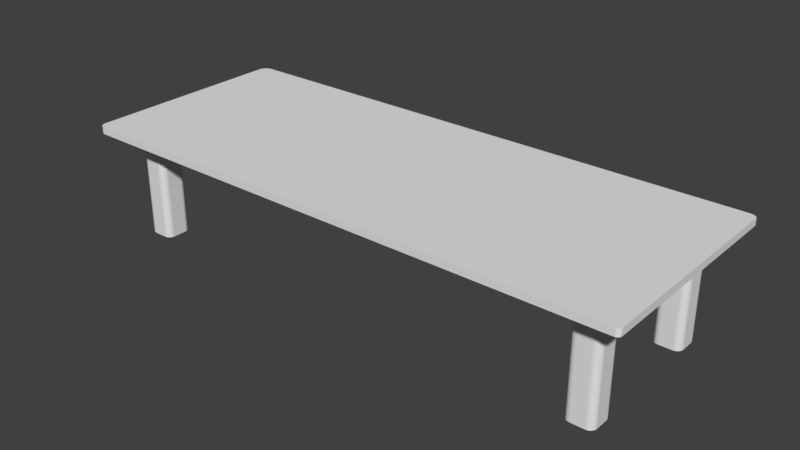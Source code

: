 # Source: diningtable_diningtable_02.blend  (saved by Blender 2.79.0; exported with 4.5.12 LTS)
import bpy
from mathutils import Matrix  # noqa: F401  (used for matrix-valued properties, if any)

bpy.ops.wm.read_factory_settings(use_empty=True)
scene = bpy.context.scene
scene.name = 'Scene'

# ---- collections
col_collection_1 = bpy.data.collections.new('Collection 1'); scene.collection.children.link(col_collection_1)

# ---- world
world_world = bpy.data.worlds.new('World'); scene.world = world_world
world_world.color = (0.05088, 0.05088, 0.05088)
world_world.use_sun_shadow = False
world_world.sun_shadow_jitter_overblur = 0.0
world_world.cycles.sampling_method = 'MANUAL'

# ---- meshes
me_diningtable_02 = bpy.data.meshes.new('diningtable_02')
me_diningtable_02.from_pydata([(-0.3699, -0.1247, -0.0932), (-0.3699, -0.1013, -0.0932), (-0.3699, -0.1232, -0.0932), (-0.3699, -0.09982, -0.0932), (-0.3699, -0.1179, 0.05339), (-0.3699, -0.1247, 0.08152), (-0.3702, -0.1261, -0.0932), (-0.3699, -0.1013, 0.08152), (-0.3699, -0.1179, 0.08152), (-0.3699, -0.1232, 0.05339), (-0.3702, -0.1261, 0.08152), (-0.3702, -0.09841, -0.0932), (-0.3699, -0.09982, 0.08152), (0.3699, -0.1179, 0.05339), (-0.3699, -0.1232, 0.08152), (0.3699, -0.1232, 0.08152), (-0.3707, -0.1274, 0.08152), (-0.3707, -0.1274, -0.0932), (-0.3699, 0.1013, 0.08152), (-0.3699, 0.1168, 0.08152), (0.3699, -0.1179, 0.08152), (0.3699, -0.1232, 0.05339), (-0.3707, -0.09705, -0.0932), (-0.3702, -0.09841, 0.08152), (-0.3699, 0.09982, 0.08152), (0.3699, 0.1168, 0.08152), (0.3699, -0.1013, 0.08152), (0.3699, -0.1232, -0.0932), (-0.3713, -0.1287, 0.08152), (-0.3713, -0.1287, -0.0932), (-0.3699, 0.1013, -0.0932), (-0.3699, 0.1168, 0.05398), (0.3699, 0.1013, 0.08152), (0.3699, -0.1247, -0.0932), (-0.3721, -0.1299, 0.08152), (-0.3713, -0.09576, -0.0932), (-0.3707, -0.09705, 0.08152), (-0.3702, 0.09841, 0.08152), (-0.3699, 0.09982, -0.0932), (0.3699, 0.1013, -0.0932), (0.3699, 0.1168, 0.05398), (0.3699, 0.09982, 0.08152), (0.3699, -0.1013, -0.0932), (0.3699, -0.09982, -0.0932), (0.3699, -0.1247, 0.08152), (-0.3731, -0.131, 0.08152), (-0.3721, -0.1299, -0.0932), (-0.3699, 0.1232, -0.0932), (0.3699, 0.09982, -0.0932), (0.3699, 0.1232, 0.05398), (0.3699, -0.09982, 0.08152), (0.3702, -0.09841, -0.0932), (0.3702, -0.1261, -0.0932), (-0.4461, -0.1782, 0.08152), (-0.3742, -0.132, 0.08152), (-0.3721, -0.09457, -0.0932), (-0.3713, -0.09576, 0.08152), (-0.3707, 0.09705, 0.08152), (-0.3702, 0.09841, -0.0932), (-0.3699, 0.1247, -0.0932), (-0.3699, 0.1232, 0.05398), (0.3699, 0.1247, -0.0932), (0.3702, 0.09841, 0.08152), (0.3702, 0.09841, -0.0932), (0.3702, -0.09841, 0.08152), (0.3702, -0.1261, 0.08152), (-0.3753, -0.1328, 0.08152), (-0.3742, -0.132, -0.0932), (-0.3731, -0.131, -0.0932), (-0.3699, 0.1232, 0.08152), (0.3699, 0.1232, -0.0932), (0.3702, 0.1261, -0.0932), (0.3707, -0.09705, -0.0932), (0.3707, -0.09705, 0.08152), (0.3707, -0.1274, -0.0932), (0.3707, -0.1274, 0.08152), (-0.3766, -0.1334, 0.08152), (-0.3753, -0.1328, -0.0932), (-0.3731, -0.09349, -0.0932), (-0.3721, -0.09457, 0.08152), (-0.3713, 0.09576, 0.08152), (-0.3707, 0.09705, -0.0932), (-0.3702, 0.1261, -0.0932), (-0.3699, 0.1247, 0.08152), (0.3699, 0.1232, 0.08152), (0.3702, 0.1261, 0.08152), (0.3699, 0.1247, 0.08152), (0.3707, 0.09705, 0.08152), (0.3707, 0.09705, -0.0932), (0.3707, 0.1274, -0.0932), (0.3713, -0.1287, 0.08152), (-0.378, -0.1338, 0.08152), (-0.3766, -0.1334, -0.0932), (-0.3742, -0.09254, -0.0932), (0.3707, 0.1274, 0.08152), (0.3713, -0.09576, -0.0932), (0.3713, -0.09576, 0.08152), (0.3713, 0.09576, 0.08152), (0.3713, -0.1287, -0.0932), (0.3721, -0.1299, 0.08152), (-0.3794, -0.1341, 0.08152), (-0.378, -0.1338, -0.0932), (-0.3753, -0.09174, -0.0932), (-0.3731, -0.09349, 0.08152), (-0.3721, 0.09457, 0.08152), (-0.3713, 0.09576, -0.0932), (-0.3707, 0.1274, -0.0932), (-0.3702, 0.1261, 0.08152), (-0.4428, 0.1782, 0.08152), (0.3713, 0.09576, -0.0932), (0.3713, 0.1287, -0.0932), (0.3713, 0.1287, 0.08152), (0.3731, -0.131, 0.08152), (0.3721, -0.1299, -0.0932), (-0.3808, -0.1342, 0.08152), (-0.3794, -0.1341, -0.0932), (-0.3766, -0.0911, -0.0932), (-0.3742, -0.09254, 0.08152), (-0.3753, -0.09174, 0.08152), (-0.3707, 0.1274, 0.08152), (-0.3742, 0.132, 0.08152), (0.3721, -0.09457, -0.0932), (0.3721, -0.09457, 0.08152), (0.3721, 0.09457, 0.08152), (0.3721, 0.09457, -0.0932), (0.3742, -0.132, 0.08152), (0.3731, -0.131, -0.0932), (-0.4028, -0.1342, 0.08152), (-0.3808, -0.1342, -0.0932), (-0.378, -0.09064, -0.0932), (-0.3766, -0.0911, 0.08152), (-0.3731, 0.09349, 0.08152), (-0.3721, 0.09457, -0.0932), (-0.3713, 0.1287, -0.0932), (-0.3713, 0.1287, 0.08152), (-0.3731, 0.131, 0.08152), (-0.3753, 0.1328, 0.08152), (0.3721, 0.1299, 0.08152), (0.3721, 0.1299, -0.0932), (0.3753, -0.1328, 0.08152), (0.3731, -0.09349, -0.0932), (-0.4043, -0.1341, 0.08152), (-0.4028, -0.1342, -0.0932), (-0.3794, -0.09036, -0.0932), (-0.378, -0.09064, 0.08152), (-0.3742, 0.09254, 0.08152), (-0.3753, 0.09174, 0.08152), (-0.3721, 0.1299, 0.08152), (-0.3731, 0.131, -0.0932), (-0.3742, 0.132, -0.0932), (-0.3766, 0.1334, 0.08152), (0.3731, 0.131, 0.08152), (0.3731, -0.09349, 0.08152), (0.3731, 0.09349, 0.08152), (0.3731, 0.09349, -0.0932), (0.3731, 0.131, -0.0932), (0.3766, -0.1334, 0.08152), (0.3742, -0.132, -0.0932), (0.3742, -0.09254, -0.0932), (-0.4057, -0.1338, 0.08152), (-0.4043, -0.1341, -0.0932), (-0.3808, -0.09027, -0.0932), (-0.3794, -0.09036, 0.08152), (-0.3766, 0.0911, 0.08152), (-0.3742, 0.09254, -0.0932), (-0.3731, 0.09349, -0.0932), (-0.3721, 0.1299, -0.0932), (-0.3753, 0.1328, -0.0932), (-0.378, 0.1338, 0.08152), (0.3742, 0.132, 0.08152), (0.378, -0.1338, 0.08152), (0.3753, -0.1328, -0.0932), (-0.407, -0.1334, 0.08152), (-0.4057, -0.1338, -0.0932), (-0.4028, -0.09027, -0.0932), (-0.3808, -0.09027, 0.08152), (-0.378, 0.09064, 0.08152), (-0.3753, 0.09174, -0.0932), (-0.3766, 0.0911, -0.0932), (-0.3766, 0.1334, -0.0932), (-0.3794, 0.1341, 0.08152), (0.3753, 0.1328, 0.08152), (0.3742, 0.132, -0.0932), (0.3742, 0.09254, 0.08152), (0.3794, -0.1341, 0.08152), (0.3766, -0.1334, -0.0932), (0.3753, -0.09174, -0.0932), (0.3742, -0.09254, 0.08152), (-0.4083, -0.1328, 0.08152), (-0.407, -0.1334, -0.0932), (-0.4043, -0.09036, -0.0932), (-0.4028, -0.09027, 0.05339), (-0.3975, -0.09027, 0.05339), (-0.3794, 0.09036, 0.08152), (-0.378, 0.09064, -0.0932), (-0.378, 0.1338, -0.0932), (-0.3808, 0.1342, 0.08152), (0.3766, 0.1334, 0.08152), (0.3753, 0.1328, -0.0932), (0.3742, 0.09254, -0.0932), (0.3808, -0.1342, 0.08152), (0.378, -0.1338, -0.0932), (0.3766, -0.0911, -0.0932), (-0.4095, -0.132, 0.08152), (-0.4083, -0.1328, -0.0932), (-0.4057, -0.09064, -0.0932), (-0.4043, -0.09036, 0.08152), (-0.3975, -0.09027, 0.08152), (-0.3808, 0.09027, 0.08152), (-0.3794, 0.09036, -0.0932), (-0.3794, 0.1341, -0.0932), (-0.4028, 0.1342, 0.08152), (0.378, 0.1338, 0.08152), (0.3766, 0.1334, -0.0932), (0.3753, 0.09174, 0.08152), (0.4028, -0.1342, 0.08152), (0.3794, -0.1341, -0.0932), (0.378, -0.09064, -0.0932), (0.3753, -0.09174, 0.08152), (-0.4106, -0.131, 0.08152), (-0.4095, -0.132, -0.0932), (-0.407, -0.0911, -0.0932), (-0.4057, -0.09064, 0.08152), (-0.3975, 0.09027, 0.05339), (-0.4028, -0.09027, 0.08152), (-0.3808, 0.09027, -0.0932), (-0.3808, 0.1342, -0.0932), (-0.4043, 0.1341, 0.08152), (0.3794, 0.1341, 0.08152), (0.378, 0.1338, -0.0932), (0.3753, 0.09174, -0.0932), (0.451, -0.1782, 0.08152), (0.3808, -0.1342, -0.0932), (0.3794, -0.09036, -0.0932), (0.3766, -0.0911, 0.08152), (-0.4115, -0.1299, 0.08152), (-0.4106, -0.131, -0.0932), (-0.4083, -0.09174, -0.0932), (-0.407, -0.0911, 0.08152), (-0.4043, 0.09036, 0.08152), (-0.4028, 0.09027, 0.05339), (-0.4028, 0.09027, 0.08152), (-0.3975, 0.09027, 0.08152), (-0.4028, 0.09027, -0.0932), (-0.4028, 0.1342, -0.0932), (-0.4057, 0.1338, 0.08152), (0.3808, 0.1342, 0.08152), (0.3794, 0.1341, -0.0932), (0.3766, 0.0911, -0.0932), (0.3766, 0.0911, 0.08152), (0.4043, -0.1341, 0.08152), (-0.4461, -0.1782, 0.0932), (0.4028, -0.1342, -0.0932), (0.3808, -0.09027, -0.0932), (0.378, -0.09064, 0.08152), (-0.4123, -0.1287, 0.08152), (-0.4095, -0.09254, -0.0932), (-0.4083, -0.09174, 0.08152), (-0.4057, 0.09064, 0.08152), (-0.4043, 0.1341, -0.0932), (-0.407, 0.1334, 0.08152), (0.4028, 0.1342, 0.08152), (0.3808, 0.1342, -0.0932), (0.378, 0.09064, -0.0932), (0.4057, -0.1338, 0.08152), (0.451, -0.1782, 0.0932), (-0.4476, -0.1781, 0.08152), (0.4028, -0.09027, -0.0932), (0.3794, -0.09036, 0.08152), (0.378, 0.09064, 0.08152), (-0.413, -0.1274, 0.08152), (-0.4115, -0.1299, -0.0932), (-0.4106, -0.09349, -0.0932), (-0.4095, -0.09254, 0.08152), (-0.407, 0.0911, 0.08152), (-0.4057, 0.09064, -0.0932), (-0.4043, 0.09036, -0.0932), (-0.4057, 0.1338, -0.0932), (-0.4083, 0.1328, 0.08152), (0.446, 0.1782, 0.08152), (0.4028, 0.1342, -0.0932), (0.3794, 0.09036, -0.0932), (0.407, -0.1334, 0.08152), (0.4043, -0.1341, -0.0932), (0.4519, -0.1781, 0.0932), (0.4506, 0.1774, 0.0932), (-0.4476, -0.1781, 0.0932), (-0.4467, 0.1777, 0.08152), (0.4043, -0.09036, -0.0932), (0.3808, -0.09027, 0.08152), (0.3794, 0.09036, 0.08152), (-0.4135, -0.1261, 0.08152), (-0.4123, -0.1287, -0.0932), (-0.4106, -0.09349, 0.08152), (-0.4083, 0.09174, 0.08152), (-0.407, 0.0911, -0.0932), (-0.407, 0.1334, -0.0932), (-0.4095, 0.132, 0.08152), (0.4043, 0.1341, 0.08152), (-0.4428, 0.1782, 0.0932), (0.4043, 0.1341, -0.0932), (0.3808, 0.09027, -0.0932), (0.4083, -0.1328, 0.08152), (0.4057, -0.1338, -0.0932), (0.4519, -0.1781, 0.08152), (0.4517, 0.177, 0.0932), (0.4495, 0.1778, 0.0932), (-0.4467, 0.1777, 0.0932), (-0.4491, -0.1778, 0.08152), (-0.4447, 0.1781, 0.08152), (-0.4485, 0.177, 0.08152), (0.4028, -0.09027, 0.0487), (0.3952, -0.09027, 0.0487), (0.3808, 0.09027, 0.08152), (-0.4137, -0.1247, 0.08152), (-0.413, -0.1274, -0.0932), (-0.4115, -0.09457, -0.0932), (-0.4095, 0.09254, 0.08152), (-0.4083, 0.09174, -0.0932), (-0.4083, 0.1328, -0.0932), (-0.4106, 0.131, 0.08152), (0.4057, 0.1338, 0.08152), (0.446, 0.1782, 0.0932), (-0.4447, 0.1781, 0.0932), (0.4028, 0.09027, -0.0932), (0.4095, -0.132, 0.08152), (0.407, -0.1334, -0.0932), (0.4057, -0.09064, -0.0932), (0.4517, 0.177, 0.08152), (0.4528, -0.1779, 0.0932), (0.4527, 0.1765, 0.0932), (0.4506, 0.1774, 0.08152), (0.4484, 0.178, 0.0932), (-0.4485, 0.177, 0.0932), (-0.4491, -0.1778, 0.0932), (0.4043, -0.09036, 0.08152), (0.3952, -0.09027, 0.08152), (0.3952, 0.09027, 0.08152), (-0.4138, -0.1232, 0.08152), (-0.4135, -0.1261, -0.0932), (-0.4123, -0.09576, -0.0932), (-0.4115, -0.09457, 0.08152), (-0.4106, 0.09349, 0.08152), (-0.4095, 0.09254, -0.0932), (-0.4095, 0.132, -0.0932), (-0.4115, 0.1299, 0.08152), (0.407, 0.1334, 0.08152), (0.4057, 0.1338, -0.0932), (0.4472, 0.1781, 0.08152), (0.4043, 0.09036, -0.0932), (0.4028, 0.09027, 0.0487), (0.3952, 0.09027, 0.0487), (0.4106, -0.131, 0.08152), (0.4083, -0.1328, -0.0932), (0.407, -0.0911, -0.0932), (0.4527, 0.1765, 0.08152), (0.4528, -0.1779, 0.08152), (0.4495, 0.1778, 0.08152), (0.4472, 0.1781, 0.0932), (-0.4505, -0.1773, 0.08152), (-0.4503, 0.1762, 0.08152), (-0.4138, 0.1232, 0.08152), (-0.4503, 0.1762, 0.0932), (0.4028, -0.09027, 0.08152), (-0.4138, -0.1013, 0.08152), (-0.4137, -0.1247, -0.0932), (-0.413, -0.09705, -0.0932), (-0.4106, 0.09349, -0.0932), (-0.4106, 0.131, -0.0932), (-0.4115, 0.1299, -0.0932), (-0.4123, 0.1287, 0.08152), (0.4083, 0.1328, 0.08152), (0.407, 0.1334, -0.0932), (0.4137, -0.1247, 0.08152), (0.4043, 0.09036, 0.08152), (0.4115, -0.1299, 0.08152), (0.4095, -0.132, -0.0932), (0.4083, -0.09174, -0.0932), (0.4057, -0.09064, 0.08152), (0.4536, -0.1777, 0.0932), (0.4538, 0.1759, 0.08152), (0.4484, 0.178, 0.08152), (-0.4505, -0.1773, 0.0932), (-0.4138, 0.1013, 0.08152), (-0.4137, 0.1247, 0.08152), (-0.4138, -0.1232, -0.0932), (-0.4135, -0.09841, -0.0932), (-0.4123, -0.09576, 0.08152), (-0.4115, 0.09457, 0.08152), (-0.4123, 0.1287, -0.0932), (-0.413, 0.1274, 0.08152), (0.4095, 0.132, 0.08152), (0.4083, 0.1328, -0.0932), (0.4057, 0.09064, -0.0932), (0.4138, -0.1232, 0.08152), (0.4057, 0.09064, 0.08152), (0.4028, 0.09027, 0.08152), (0.4123, -0.1287, 0.08152), (0.4115, -0.1299, -0.0932), (0.4106, -0.131, -0.0932), (0.4095, -0.09254, -0.0932), (0.407, -0.0911, 0.08152), (0.4536, -0.1777, 0.08152), (0.4135, -0.1261, 0.08152), (0.4538, 0.1759, 0.0932), (-0.4519, -0.1766, 0.08152), (-0.4519, 0.1751, 0.08152), (-0.4519, 0.1751, 0.0932), (-0.4138, 0.1013, -0.0932), (-0.4135, 0.1261, 0.08152), (-0.4138, 0.1232, -0.0932), (-0.4137, 0.09982, 0.08152), (-0.4138, -0.1013, -0.0932), (-0.4137, -0.09982, -0.0932), (-0.413, -0.09705, 0.08152), (-0.4115, 0.09457, -0.0932), (-0.4123, 0.09576, -0.0932), (-0.413, 0.1274, -0.0932), (0.4106, 0.131, 0.08152), (0.4095, 0.132, -0.0932), (0.407, 0.0911, -0.0932), (0.4138, -0.1232, -0.0932), (0.4138, 0.1232, 0.08152), (0.413, -0.1274, 0.08152), (0.4123, -0.1287, -0.0932), (0.4083, -0.09174, 0.08152), (0.407, 0.0911, 0.08152), (0.4137, -0.1247, -0.0932), (0.4544, -0.1773, 0.0932), (0.4547, 0.1752, 0.08152), (0.4544, -0.1773, 0.08152), (-0.4519, -0.1766, 0.0932), (-0.4137, 0.09982, -0.0932), (-0.4137, 0.1247, -0.0932), (-0.4137, -0.09982, 0.08152), (-0.4135, -0.09841, 0.08152), (-0.4123, 0.09576, 0.08152), (-0.413, 0.09705, -0.0932), (-0.4135, 0.1261, -0.0932), (0.4115, 0.1299, 0.08152), (0.4106, 0.131, -0.0932), (0.4083, 0.09174, -0.0932), (0.4138, -0.1013, -0.0932), (0.4137, 0.1247, 0.08152), (0.4138, -0.1013, 0.08152), (0.413, -0.1274, -0.0932), (0.4115, -0.09457, -0.0932), (0.4123, -0.09576, -0.0932), (0.4106, -0.09349, -0.0932), (0.4095, -0.09254, 0.08152), (0.4083, 0.09174, 0.08152), (0.4135, -0.1261, -0.0932), (0.4547, 0.1752, 0.0932), (-0.4532, -0.1758, 0.08152), (-0.4534, 0.1738, 0.08152), (-0.4534, 0.1738, 0.0932), (-0.4135, 0.09841, 0.08152), (-0.4135, 0.09841, -0.0932), (-0.413, 0.09705, 0.08152), (0.4123, 0.1287, 0.08152), (0.4106, 0.09349, -0.0932), (0.4095, 0.09254, -0.0932), (0.4135, 0.1261, 0.08152), (0.4137, 0.1247, -0.0932), (0.4138, 0.1013, 0.08152), (0.413, -0.09705, -0.0932), (0.4095, 0.09254, 0.08152), (0.4137, -0.09982, -0.0932), (0.4552, -0.1768, 0.0932), (0.4556, 0.1744, 0.08152), (0.4552, -0.1768, 0.08152), (-0.4532, -0.1758, 0.0932), (0.413, 0.1274, 0.08152), (0.4115, 0.1299, -0.0932), (0.4135, 0.1261, -0.0932), (0.4138, 0.1232, -0.0932), (0.4137, -0.09982, 0.08152), (0.4135, -0.09841, -0.0932), (0.4123, -0.09576, 0.08152), (0.4115, -0.09457, 0.08152), (0.413, -0.09705, 0.08152), (0.4106, -0.09349, 0.08152), (0.4106, 0.09349, 0.08152), (0.4556, 0.1744, 0.0932), (-0.4543, -0.1748, 0.08152), (-0.4547, 0.1723, 0.08152), (0.4123, 0.1287, -0.0932), (0.4115, 0.09457, -0.0932), (0.413, 0.1274, -0.0932), (0.4137, 0.09982, -0.0932), (0.4135, 0.09841, -0.0932), (0.4137, 0.09982, 0.08152), (0.4138, 0.1013, -0.0932), (0.4135, -0.09841, 0.08152), (0.4558, -0.1762, 0.0932), (0.4564, 0.1736, 0.0932), (0.4558, -0.1762, 0.08152), (-0.4543, -0.1748, 0.0932), (-0.4547, 0.1723, 0.0932), (0.413, 0.09705, -0.0932), (0.4123, 0.09576, 0.08152), (0.413, 0.09705, 0.08152), (0.4115, 0.09457, 0.08152), (0.4135, 0.09841, 0.08152), (0.4564, 0.1736, 0.08152), (-0.4554, -0.1736, 0.0932), (-0.4554, -0.1736, 0.08152), (-0.4558, 0.1707, 0.08152), (0.4123, 0.09576, -0.0932), (0.4564, -0.1755, 0.08152), (0.4564, -0.1755, 0.0932), (0.4571, 0.1726, 0.0932), (-0.4558, 0.1707, 0.0932), (0.4569, -0.1748, 0.0932), (0.4571, 0.1726, 0.08152), (0.4569, -0.1748, 0.08152), (-0.4562, -0.1723, 0.0932), (-0.4562, -0.1723, 0.08152), (-0.4566, 0.1689, 0.08152), (0.4578, 0.1717, 0.0932), (0.4573, -0.1739, 0.0932), (-0.4566, 0.1689, 0.0932), (0.4573, -0.1739, 0.08152), (0.4578, 0.1717, 0.08152), (0.4577, -0.1722, 0.0932), (0.4576, -0.1731, 0.0932), (-0.4569, -0.171, 0.0932), (-0.4569, -0.171, 0.08152), (-0.4573, 0.1671, 0.08152), (0.4578, -0.1713, 0.0932), (0.4577, -0.1722, 0.08152), (0.4576, -0.1731, 0.08152), (-0.4573, 0.1671, 0.0932), (0.4578, -0.1713, 0.08152), (-0.4574, -0.1695, 0.0932), (-0.4574, -0.1695, 0.08152), (-0.4577, 0.1652, 0.08152), (-0.4577, 0.1652, 0.0932), (-0.4577, -0.168, 0.0932), (-0.4577, -0.168, 0.08152), (-0.4578, 0.1632, 0.08152), (-0.4578, 0.1632, 0.0932), (-0.4578, -0.1665, 0.0932), (-0.4578, -0.1665, 0.08152)], [], [(0, 1, 2), (1, 0, 3), (1, 4, 2), (2, 5, 0), (3, 0, 6), (3, 7, 1), (1, 8, 4), (2, 4, 9), (9, 5, 2), (10, 0, 5), (0, 10, 6), (3, 6, 11), (7, 3, 12), (8, 1, 7), (5, 9, 14), (16, 6, 10), (11, 6, 17), (11, 12, 3), (6, 16, 17), (11, 17, 22), (12, 11, 23), (20, 26, 13), (13, 27, 21), (28, 17, 16), (22, 17, 29), (22, 23, 11), (24, 30, 18), (18, 31, 19), (26, 27, 13), (33, 21, 27), (21, 33, 15), (17, 28, 29), (22, 29, 35), (23, 22, 36), (30, 24, 38), (30, 31, 18), (25, 39, 32), (27, 26, 42), (43, 33, 27), (15, 33, 44), (34, 29, 28), (35, 29, 46), (35, 36, 22), (37, 38, 24), (38, 47, 30), (47, 31, 30), (40, 39, 25), (48, 32, 39), (32, 48, 41), (50, 42, 26), (43, 27, 42), (51, 33, 43), (52, 44, 33), (45, 46, 34), (29, 34, 46), (35, 46, 55), (36, 35, 56), (38, 37, 58), (47, 38, 59), (31, 47, 60), (49, 39, 40), (61, 48, 39), (63, 41, 48), (42, 50, 43), (51, 52, 33), (43, 64, 51), (44, 52, 65), (67, 45, 54), (46, 45, 68), (55, 46, 68), (55, 56, 35), (57, 58, 37), (59, 38, 58), (59, 69, 47), (47, 69, 60), (39, 49, 70), (71, 48, 61), (61, 39, 70), (41, 63, 62), (71, 63, 48), (64, 43, 50), (72, 52, 51), (73, 51, 64), (74, 65, 52), (77, 54, 66), (45, 67, 68), (54, 77, 67), (55, 68, 78), (56, 55, 79), (58, 57, 81), (59, 58, 82), (69, 59, 83), (84, 70, 49), (61, 85, 71), (70, 86, 61), (88, 62, 63), (89, 63, 71), (72, 74, 52), (51, 73, 72), (65, 74, 75), (92, 66, 76), (66, 92, 77), (78, 68, 67), (93, 67, 77), (78, 79, 55), (80, 81, 57), (82, 58, 81), (82, 83, 59), (86, 70, 84), (85, 61, 86), (94, 71, 85), (62, 88, 87), (89, 88, 63), (71, 94, 89), (95, 74, 72), (96, 72, 73), (98, 75, 74), (75, 98, 90), (101, 76, 91), (76, 101, 92), (102, 77, 92), (78, 67, 93), (93, 77, 102), (79, 78, 103), (81, 80, 105), (82, 81, 106), (83, 82, 107), (109, 87, 88), (110, 88, 89), (111, 89, 94), (95, 98, 74), (72, 96, 95), (87, 109, 97), (90, 113, 99), (113, 90, 98), (115, 91, 100), (91, 115, 101), (116, 92, 101), (102, 92, 116), (117, 78, 93), (118, 93, 102), (78, 117, 103), (104, 105, 80), (106, 81, 105), (106, 107, 82), (110, 109, 88), (89, 111, 110), (121, 98, 95), (122, 95, 96), (124, 97, 109), (99, 126, 112), (126, 99, 113), (121, 113, 98), (128, 100, 114), (100, 128, 115), (129, 101, 115), (116, 101, 129), (130, 102, 116), (93, 118, 117), (102, 130, 118), (105, 104, 132), (106, 105, 133), (107, 106, 119), (138, 109, 110), (137, 110, 111), (95, 122, 121), (97, 124, 123), (138, 124, 109), (126, 125, 112), (140, 126, 113), (140, 113, 121), (142, 114, 127), (114, 142, 128), (143, 115, 128), (129, 115, 143), (144, 116, 129), (116, 144, 130), (131, 132, 104), (133, 105, 132), (133, 119, 106), (119, 133, 134), (148, 120, 135), (149, 136, 120), (110, 137, 138), (152, 121, 122), (154, 123, 124), (155, 124, 138), (157, 139, 125), (125, 126, 157), (158, 126, 140), (121, 152, 140), (160, 127, 141), (127, 160, 142), (161, 128, 142), (143, 128, 161), (162, 129, 143), (129, 162, 144), (164, 131, 145), (132, 131, 165), (133, 132, 166), (134, 166, 147), (166, 134, 133), (147, 148, 135), (120, 148, 149), (136, 149, 167), (167, 150, 136), (151, 138, 137), (123, 154, 153), (155, 154, 124), (138, 151, 155), (171, 156, 139), (139, 157, 171), (158, 157, 126), (152, 158, 140), (173, 141, 159), (141, 173, 160), (174, 142, 160), (161, 142, 174), (175, 143, 161), (143, 175, 162), (177, 145, 146), (178, 146, 163), (131, 164, 165), (145, 177, 164), (166, 132, 165), (148, 147, 166), (148, 164, 149), (149, 177, 167), (150, 167, 179), (179, 168, 150), (182, 151, 169), (154, 183, 153), (182, 154, 155), (151, 182, 155), (185, 170, 156), (156, 171, 185), (186, 171, 157), (186, 157, 158), (158, 152, 187), (189, 159, 172), (159, 189, 173), (190, 160, 173), (174, 160, 190), (191, 161, 174), (161, 192, 175), (194, 163, 176), (146, 178, 177), (163, 194, 178), (148, 165, 164), (149, 164, 177), (166, 165, 148), (167, 177, 178), (167, 178, 179), (168, 179, 195), (195, 180, 168), (198, 169, 181), (169, 198, 182), (183, 154, 199), (182, 199, 154), (201, 184, 170), (170, 185, 201), (202, 185, 171), (202, 171, 186), (187, 186, 158), (204, 172, 188), (172, 204, 189), (205, 173, 189), (190, 173, 205), (206, 174, 190), (161, 191, 192), (174, 206, 191), (175, 192, 207), (209, 176, 193), (176, 209, 194), (179, 178, 194), (179, 194, 195), (180, 195, 210), (210, 196, 180), (213, 181, 197), (181, 213, 198), (198, 199, 182), (199, 214, 183), (216, 200, 184), (184, 201, 216), (217, 201, 185), (217, 185, 202), (218, 202, 186), (186, 187, 218), (220, 188, 203), (188, 220, 204), (221, 189, 204), (205, 189, 221), (222, 190, 205), (190, 222, 206), (191, 206, 224), (225, 193, 208), (193, 225, 209), (195, 194, 209), (195, 209, 210), (196, 210, 226), (226, 211, 196), (229, 197, 212), (197, 229, 213), (213, 230, 198), (198, 230, 199), (214, 199, 230), (232, 215, 200), (200, 216, 232), (233, 216, 201), (233, 201, 217), (234, 217, 202), (202, 218, 234), (236, 203, 219), (203, 236, 220), (237, 204, 220), (221, 204, 237), (238, 205, 221), (205, 238, 222), (208, 243, 225), (210, 209, 225), (210, 225, 226), (211, 226, 244), (244, 227, 211), (247, 212, 228), (212, 247, 229), (229, 248, 213), (213, 248, 230), (230, 249, 214), (215, 232, 252), (253, 232, 216), (253, 216, 233), (254, 233, 217), (217, 234, 254), (235, 236, 219), (256, 220, 236), (237, 220, 256), (257, 221, 237), (221, 257, 238), (240, 243, 223), (223, 208, 242), (243, 208, 223), (226, 225, 243), (226, 243, 244), (227, 244, 259), (259, 245, 227), (262, 228, 246), (228, 262, 247), (247, 263, 229), (229, 263, 248), (249, 230, 248), (252, 250, 215), (267, 252, 232), (267, 232, 253), (268, 253, 233), (233, 254, 268), (255, 271, 235), (236, 235, 271), (256, 236, 272), (273, 237, 256), (237, 273, 257), (239, 240, 241), (275, 239, 258), (240, 276, 243), (244, 243, 276), (244, 276, 259), (245, 259, 277), (277, 260, 245), (280, 246, 261), (246, 280, 262), (262, 281, 247), (247, 281, 263), (269, 248, 263), (248, 269, 249), (283, 264, 250), (250, 252, 283), (288, 252, 267), (289, 267, 253), (253, 268, 289), (270, 292, 255), (271, 255, 292), (272, 236, 271), (293, 256, 272), (256, 293, 273), (295, 258, 274), (276, 240, 239), (239, 275, 276), (258, 295, 275), (259, 276, 275), (259, 275, 277), (260, 277, 296), (296, 278, 260), (261, 300, 280), (280, 301, 262), (262, 301, 281), (290, 263, 281), (263, 290, 269), (303, 282, 264), (264, 283, 303), (288, 283, 252), (311, 288, 267), (267, 289, 312), (291, 315, 270), (292, 270, 315), (316, 271, 292), (272, 271, 316), (316, 293, 272), (318, 274, 294), (274, 318, 295), (277, 275, 295), (277, 295, 296), (278, 296, 319), (319, 297, 278), (300, 261, 298), (300, 324, 280), (280, 324, 301), (313, 281, 301), (281, 313, 290), (326, 302, 282), (282, 303, 326), (327, 303, 283), (327, 283, 288), (288, 311, 335), (311, 267, 312), (312, 289, 336), (314, 339, 291), (315, 291, 339), (340, 292, 315), (316, 292, 340), (293, 316, 341), (343, 294, 317), (294, 343, 318), (296, 295, 318), (296, 318, 319), (297, 319, 344), (344, 320, 297), (347, 298, 321), (298, 347, 300), (300, 349, 324), (350, 301, 324), (301, 351, 313), (353, 325, 302), (302, 326, 353), (354, 326, 303), (354, 303, 327), (335, 327, 288), (335, 311, 363), (313, 351, 337), (338, 365, 314), (339, 314, 365), (366, 315, 339), (340, 315, 366), (340, 341, 316), (367, 317, 342), (317, 367, 343), (319, 318, 343), (319, 343, 344), (320, 344, 368), (320, 369, 345), (372, 321, 346), (321, 372, 347), (347, 349, 300), (374, 324, 349), (301, 350, 351), (324, 374, 350), (376, 352, 325), (325, 353, 376), (377, 353, 326), (377, 326, 354), (378, 354, 327), (327, 335, 378), (364, 385, 338), (365, 338, 385), (386, 339, 365), (366, 339, 386), (366, 387, 340), (341, 340, 387), (388, 367, 342), (344, 343, 367), (344, 367, 368), (369, 320, 368), (389, 345, 369), (345, 389, 370), (392, 346, 371), (346, 392, 372), (372, 393, 347), (347, 393, 349), (349, 395, 374), (350, 374, 396), (352, 398, 375), (352, 376, 399), (400, 376, 353), (400, 353, 377), (401, 377, 354), (354, 378, 401), (361, 408, 383), (384, 410, 361), (385, 364, 412), (413, 365, 385), (386, 365, 413), (386, 414, 366), (387, 366, 414), (367, 388, 415), (368, 367, 415), (368, 415, 369), (369, 416, 389), (417, 370, 389), (370, 417, 390), (419, 371, 391), (371, 419, 392), (392, 420, 372), (372, 420, 393), (395, 349, 393), (373, 421, 394), (375, 424, 397), (398, 352, 399), (424, 375, 398), (400, 399, 376), (425, 400, 377), (377, 401, 425), (403, 427, 373), (408, 361, 410), (432, 383, 408), (409, 433, 384), (410, 384, 433), (383, 432, 411), (434, 412, 364), (413, 385, 412), (413, 435, 386), (414, 386, 435), (436, 415, 388), (369, 415, 416), (389, 416, 437), (389, 437, 417), (438, 390, 417), (390, 438, 409), (440, 391, 418), (391, 440, 419), (419, 441, 392), (392, 441, 420), (426, 393, 420), (393, 426, 395), (421, 373, 427), (442, 394, 421), (397, 445, 423), (445, 397, 424), (446, 398, 399), (447, 424, 398), (448, 399, 400), (400, 425, 449), (423, 451, 403), (427, 403, 451), (433, 408, 410), (433, 432, 408), (433, 409, 438), (457, 411, 432), (412, 434, 413), (435, 413, 434), (415, 436, 416), (416, 458, 437), (417, 437, 457), (417, 457, 438), (439, 440, 418), (440, 460, 419), (419, 461, 441), (450, 420, 441), (420, 450, 426), (427, 442, 421), (394, 442, 444), (422, 463, 443), (451, 423, 445), (465, 445, 424), (447, 398, 446), (446, 399, 448), (465, 424, 447), (449, 448, 400), (467, 427, 451), (438, 432, 433), (411, 457, 456), (438, 457, 432), (458, 416, 436), (456, 437, 458), (437, 456, 457), (459, 473, 439), (440, 439, 473), (473, 460, 440), (419, 460, 461), (466, 441, 461), (441, 466, 450), (442, 427, 467), (467, 444, 442), (443, 474, 462), (463, 422, 475), (474, 443, 463), (464, 475, 422), (477, 451, 445), (477, 445, 465), (446, 478, 447), (448, 479, 446), (447, 480, 465), (448, 449, 481), (467, 451, 477), (472, 486, 459), (473, 459, 486), (473, 487, 460), (482, 461, 460), (461, 482, 466), (444, 467, 476), (462, 488, 472), (488, 462, 474), (475, 489, 463), (463, 490, 474), (475, 464, 492), (465, 493, 477), (478, 446, 479), (480, 447, 478), (479, 448, 481), (493, 465, 480), (477, 476, 467), (486, 472, 488), (486, 487, 473), (487, 482, 460), (474, 499, 488), (489, 475, 492), (463, 489, 490), (474, 490, 499), (491, 492, 464), (476, 477, 493), (488, 508, 486), (486, 508, 487), (482, 487, 502), (488, 499, 508), (492, 491, 489), (489, 503, 490), (490, 501, 499), (508, 502, 487), (499, 500, 508), (503, 489, 491), (501, 490, 503), (500, 499, 501), (502, 508, 500), (8, 13, 4), (13, 9, 4), (13, 8, 20), (9, 13, 21), (9, 15, 14), (15, 9, 21), (31, 25, 19), (25, 31, 40), (31, 49, 40), (49, 31, 60), (69, 49, 60), (49, 69, 84), (191, 223, 192), (223, 207, 192), (223, 191, 240), (241, 191, 224), (207, 223, 242), (191, 241, 240), (312, 350, 311), (337, 312, 336), (350, 363, 311), (350, 312, 351), (312, 337, 351), (363, 350, 396), (15, 10, 5), (12, 18, 7), (19, 8, 7), (15, 5, 14), (15, 16, 10), (18, 12, 24), (19, 7, 18), (25, 8, 19), (8, 26, 20), (15, 28, 16), (24, 12, 23), (32, 8, 25), (26, 8, 32), (15, 34, 28), (24, 23, 37), (41, 26, 32), (15, 45, 34), (37, 23, 36), (41, 50, 26), (44, 53, 15), (15, 54, 45), (37, 36, 57), (62, 50, 41), (65, 53, 44), (15, 53, 66), (15, 66, 54), (57, 36, 56), (62, 64, 50), (75, 53, 65), (66, 53, 76), (57, 56, 80), (87, 64, 62), (87, 73, 64), (90, 53, 75), (76, 53, 91), (80, 56, 79), (83, 84, 69), (97, 73, 87), (99, 53, 90), (91, 53, 100), (80, 79, 104), (107, 84, 83), (108, 86, 84), (108, 85, 86), (108, 94, 85), (97, 96, 73), (112, 53, 99), (100, 53, 114), (104, 79, 103), (119, 84, 107), (108, 84, 120), (108, 111, 94), (123, 96, 97), (125, 53, 112), (114, 53, 127), (131, 103, 117), (104, 103, 131), (134, 84, 119), (120, 84, 135), (108, 120, 136), (108, 137, 111), (123, 122, 96), (139, 53, 125), (127, 53, 141), (145, 117, 118), (146, 118, 130), (131, 117, 145), (147, 84, 134), (135, 84, 147), (108, 136, 150), (108, 151, 137), (153, 122, 123), (156, 53, 139), (141, 53, 159), (163, 130, 144), (145, 118, 146), (146, 130, 163), (108, 150, 168), (108, 169, 151), (153, 152, 122), (170, 53, 156), (159, 53, 172), (176, 144, 162), (163, 144, 176), (108, 168, 180), (108, 181, 169), (183, 152, 153), (184, 53, 170), (172, 53, 188), (193, 162, 175), (176, 162, 193), (108, 180, 196), (108, 197, 181), (183, 187, 152), (200, 53, 184), (188, 53, 203), (193, 175, 208), (108, 196, 211), (108, 212, 197), (214, 187, 183), (215, 53, 200), (203, 53, 219), (208, 175, 207), (108, 211, 227), (108, 228, 212), (214, 218, 187), (215, 231, 53), (219, 53, 235), (239, 206, 222), (206, 241, 224), (208, 207, 242), (108, 227, 245), (108, 246, 228), (249, 218, 214), (250, 231, 215), (249, 234, 218), (235, 53, 255), (258, 222, 238), (241, 206, 239), (239, 222, 258), (108, 245, 260), (108, 261, 246), (264, 231, 250), (269, 254, 234), (269, 234, 249), (255, 53, 270), (274, 238, 257), (258, 238, 274), (108, 260, 278), (279, 261, 108), (282, 231, 264), (287, 53, 266), (290, 268, 254), (290, 254, 269), (270, 53, 291), (294, 257, 273), (274, 257, 294), (108, 278, 297), (261, 279, 298), (302, 231, 282), (309, 53, 287), (287, 266, 310), (313, 289, 268), (313, 268, 290), (291, 53, 314), (317, 273, 293), (294, 273, 317), (108, 297, 320), (298, 279, 321), (325, 231, 302), (328, 304, 231), (310, 266, 308), (108, 53, 309), (337, 289, 313), (314, 53, 338), (317, 293, 342), (108, 320, 345), (321, 279, 346), (352, 231, 325), (355, 304, 328), (328, 231, 331), (310, 308, 360), (361, 53, 108), (289, 337, 336), (338, 53, 364), (342, 293, 341), (108, 345, 370), (346, 279, 371), (348, 373, 279), (375, 231, 352), (355, 356, 304), (331, 231, 373), (331, 373, 357), (360, 308, 359), (383, 53, 361), (108, 384, 361), (374, 335, 363), (364, 53, 383), (342, 341, 388), (108, 370, 390), (371, 279, 391), (381, 373, 348), (279, 373, 394), (397, 231, 375), (395, 378, 335), (355, 402, 356), (373, 231, 403), (380, 402, 355), (357, 373, 381), (360, 359, 406), (108, 409, 384), (395, 335, 374), (374, 363, 396), (411, 364, 383), (388, 341, 387), (108, 390, 409), (391, 279, 418), (422, 279, 394), (423, 231, 397), (426, 401, 378), (426, 378, 395), (403, 231, 423), (380, 430, 402), (406, 359, 405), (411, 434, 364), (436, 387, 414), (388, 387, 436), (418, 279, 439), (443, 279, 422), (422, 394, 444), (450, 425, 401), (450, 401, 426), (429, 430, 380), (406, 405, 454), (456, 434, 411), (458, 414, 435), (436, 414, 458), (439, 279, 459), (462, 279, 443), (422, 444, 464), (466, 449, 425), (466, 425, 450), (429, 470, 430), (454, 405, 453), (456, 435, 434), (458, 435, 456), (459, 279, 472), (472, 279, 462), (476, 464, 444), (482, 449, 466), (469, 470, 429), (454, 453, 484), (464, 476, 491), (482, 481, 449), (469, 496, 470), (454, 484, 485), (491, 476, 493), (500, 478, 479), (501, 480, 478), (502, 479, 481), (503, 493, 480), (502, 481, 482), (504, 496, 469), (485, 484, 506), (491, 493, 503), (501, 478, 500), (500, 479, 502), (503, 480, 501), (504, 509, 496), (485, 506, 507), (504, 515, 509), (507, 506, 517), (514, 515, 504), (507, 517, 518), (514, 522, 515), (518, 517, 527), (523, 530, 514), (514, 531, 522), (518, 527, 528), (530, 523, 533), (514, 530, 531), (528, 527, 535), (528, 535, 536), (536, 535, 539), (536, 539, 540), (540, 539, 543), (231, 251, 53), (251, 231, 265), (251, 266, 53), (231, 284, 265), (266, 251, 286), (299, 279, 108), (284, 231, 304), (286, 308, 266), (279, 299, 322), (108, 323, 299), (304, 329, 284), (328, 285, 305), (331, 306, 285), (308, 286, 334), (307, 309, 287), (333, 287, 310), (322, 348, 279), (323, 108, 309), (329, 304, 356), (355, 305, 330), (285, 328, 331), (305, 355, 328), (306, 331, 357), (357, 332, 306), (309, 307, 323), (287, 333, 307), (334, 359, 308), (310, 362, 333), (348, 322, 358), (356, 379, 329), (330, 380, 355), (332, 357, 381), (381, 358, 332), (359, 334, 382), (362, 310, 360), (358, 381, 348), (379, 356, 402), (380, 330, 404), (382, 405, 359), (360, 407, 362), (402, 428, 379), (404, 429, 380), (405, 382, 431), (407, 360, 406), (428, 402, 430), (429, 404, 452), (431, 453, 405), (406, 455, 407), (430, 468, 428), (452, 469, 429), (453, 431, 471), (455, 406, 454), (468, 430, 470), (469, 452, 483), (471, 484, 453), (485, 455, 454), (470, 494, 468), (495, 469, 483), (484, 471, 497), (455, 485, 498), (494, 470, 496), (469, 495, 504), (505, 484, 497), (507, 498, 485), (509, 494, 496), (511, 504, 495), (484, 505, 506), (498, 507, 512), (494, 509, 510), (504, 511, 514), (516, 506, 505), (518, 512, 507), (515, 510, 509), (510, 515, 513), (519, 514, 511), (506, 516, 517), (512, 518, 521), (522, 513, 515), (514, 519, 523), (513, 522, 520), (526, 517, 516), (528, 521, 518), (529, 523, 519), (520, 531, 525), (531, 520, 522), (517, 526, 527), (521, 528, 532), (523, 529, 533), (524, 533, 529), (525, 530, 524), (530, 525, 531), (534, 527, 526), (536, 532, 528), (533, 524, 530), (527, 534, 535), (532, 536, 537), (538, 535, 534), (540, 537, 536), (535, 538, 539), (537, 540, 541), (542, 539, 538), (543, 541, 540), (539, 542, 543), (541, 543, 542), (265, 285, 251), (284, 305, 265), (265, 305, 285), (251, 285, 306), (251, 307, 286), (284, 330, 305), (251, 306, 332), (251, 323, 307), (286, 307, 333), (251, 322, 299), (251, 299, 323), (329, 330, 284), (251, 332, 358), (286, 333, 334), (251, 358, 322), (379, 330, 329), (334, 333, 362), (379, 404, 330), (334, 362, 382), (428, 404, 379), (382, 362, 407), (428, 452, 404), (382, 407, 431), (468, 452, 428), (431, 407, 455), (468, 483, 452), (431, 455, 471), (494, 483, 468), (471, 455, 497), (494, 495, 483), (497, 455, 498), (510, 495, 494), (497, 498, 505), (513, 495, 510), (513, 511, 495), (505, 498, 512), (520, 511, 513), (505, 512, 516), (524, 519, 511), (525, 511, 520), (516, 512, 521), (519, 524, 529), (524, 511, 525), (516, 521, 526), (526, 521, 532), (526, 532, 534), (534, 532, 537), (534, 537, 538), (538, 537, 541), (538, 541, 542)])
_uv = me_diningtable_02.uv_layers.new(name='UVMap')
_uv.uv.foreach_set('vector', [0.2204, 0.6894, 0.2028, 0.6893, 0.2194, 0.6893, 0.2028, 0.6893, 0.2204, 0.6894, 0.2017, 0.6894, 0.9775, 0.03579, 0.867, 0.02752, 0.9775, 0.02486, 0.9775, 0.02486, 0.8458, 0.0241, 0.9775, 0.0241, 0.2017, 0.6894, 0.2204, 0.6894, 0.2215, 0.6896, 0.9775, 0.03645, 0.8458, 0.03579, 0.9775, 0.03579, 0.9775, 0.03579, 0.8458, 0.02752, 0.867, 0.02752, 0.9775, 0.02486, 0.867, 0.02752, 0.867, 0.02486, 0.867, 0.02486, 0.8458, 0.0241, 0.9775, 0.02486, 0.8458, 0.02324, 0.9775, 0.0241, 0.8458, 0.0241, 0.9775, 0.0241, 0.8458, 0.02324, 0.9775, 0.02324, 0.2017, 0.6894, 0.2215, 0.6896, 0.2006, 0.6896, 0.8458, 0.03579, 0.9775, 0.03645, 0.8458, 0.03645, 0.8458, 0.02752, 0.9775, 0.03579, 0.8458, 0.03579, 0.8458, 0.0241, 0.867, 0.02486, 0.8458, 0.02486, 0.8458, 0.0223, 0.9775, 0.02324, 0.8458, 0.02324, 0.2006, 0.6896, 0.2215, 0.6896, 0.2225, 0.6899, 0.9775, 0.037, 0.8458, 0.03645, 0.9775, 0.03645, 0.9775, 0.02324, 0.8458, 0.0223, 0.9775, 0.0223, 0.2006, 0.6896, 0.2225, 0.6899, 0.1996, 0.6899, 0.8458, 0.03645, 0.9775, 0.037, 0.8458, 0.037, 0.06832, 0.8208, 0.05785, 0.8208, 0.06832, 0.7996, 0.06832, 0.7996, 0.07168, 0.6893, 0.07168, 0.7996, 0.8458, 0.0213, 0.9775, 0.0223, 0.8458, 0.0223, 0.1996, 0.6899, 0.2225, 0.6899, 0.2235, 0.6904, 0.7193, 0.7075, 0.7197, 0.576, 0.7197, 0.7075, 0.7141, 0.1101, 0.8458, 0.1109, 0.7141, 0.1109, 0.7141, 0.1109, 0.7349, 0.1186, 0.7141, 0.1186, 0.05785, 0.8208, 0.07168, 0.6893, 0.06832, 0.7996, 0.07262, 0.6893, 0.07168, 0.7996, 0.07168, 0.6893, 0.07168, 0.7996, 0.07262, 0.6893, 0.07168, 0.8208, 0.9775, 0.0223, 0.8458, 0.0213, 0.9775, 0.0213, 0.1996, 0.6899, 0.2235, 0.6904, 0.1986, 0.6904, 0.7197, 0.576, 0.7193, 0.7075, 0.7193, 0.576, 0.8458, 0.1109, 0.7141, 0.1101, 0.8458, 0.1101, 0.8458, 0.1109, 0.7349, 0.1186, 0.7141, 0.1109, 0.1031, 0.6893, 0.09332, 0.8208, 0.09332, 0.6893, 0.07168, 0.6893, 0.05785, 0.8208, 0.05785, 0.6893, 0.1686, 0.7223, 0.1873, 0.7223, 0.1862, 0.7224, 0.07168, 0.8208, 0.07262, 0.6893, 0.07262, 0.8208, 0.8458, 0.02025, 0.9775, 0.0213, 0.8458, 0.0213, 0.1986, 0.6904, 0.2235, 0.6904, 0.2244, 0.691, 0.7187, 0.7075, 0.7193, 0.576, 0.7193, 0.7075, 0.7141, 0.1092, 0.8458, 0.1101, 0.7141, 0.1101, 0.2614, 0.6894, 0.2438, 0.6893, 0.2603, 0.6893, 0.8458, 0.1218, 0.7349, 0.1186, 0.8458, 0.1109, 0.1031, 0.71, 0.09332, 0.8208, 0.1031, 0.6893, 0.09238, 0.8208, 0.09332, 0.6893, 0.09332, 0.8208, 0.09332, 0.6893, 0.09238, 0.8208, 0.09238, 0.6893, 0.05698, 0.8208, 0.05785, 0.6893, 0.05785, 0.8208, 0.1686, 0.7223, 0.1862, 0.7224, 0.1697, 0.7224, 0.1675, 0.7221, 0.1873, 0.7223, 0.1686, 0.7223, 0.07362, 0.6893, 0.07262, 0.8208, 0.07262, 0.6893, 0.8458, 0.01918, 0.9775, 0.02025, 0.8458, 0.02025, 0.9775, 0.0213, 0.8458, 0.02025, 0.9775, 0.02025, 0.1986, 0.6904, 0.2244, 0.691, 0.1978, 0.691, 0.7193, 0.576, 0.7187, 0.7075, 0.7187, 0.576, 0.8458, 0.1101, 0.7141, 0.1092, 0.8458, 0.1092, 0.2438, 0.6893, 0.2614, 0.6894, 0.2427, 0.6894, 0.7349, 0.1186, 0.8458, 0.1218, 0.7349, 0.1218, 0.1072, 0.71, 0.09332, 0.8208, 0.1031, 0.71, 0.2758, 0.7223, 0.2946, 0.7223, 0.2935, 0.7224, 0.09137, 0.8208, 0.09238, 0.6893, 0.09238, 0.8208, 0.05785, 0.6893, 0.05698, 0.8208, 0.05698, 0.6893, 0.1675, 0.7221, 0.1884, 0.7221, 0.1873, 0.7223, 0.05698, 0.6893, 0.05621, 0.8208, 0.05621, 0.6893, 0.07262, 0.8208, 0.07362, 0.6893, 0.07362, 0.8208, 0.9775, 0.0181, 0.8458, 0.01918, 0.8458, 0.0181, 0.9775, 0.02025, 0.8458, 0.01918, 0.9775, 0.01918, 0.1978, 0.691, 0.2244, 0.691, 0.2252, 0.6917, 0.718, 0.7075, 0.7187, 0.576, 0.7187, 0.7075, 0.7141, 0.1083, 0.8458, 0.1092, 0.7141, 0.1092, 0.2427, 0.6894, 0.2614, 0.6894, 0.2625, 0.6896, 0.2348, 0.8208, 0.2355, 0.6893, 0.2355, 0.8208, 0.0, 0.0, 0.0, 0.0, 0.0, 0.0, 0.09332, 0.8208, 0.1072, 0.71, 0.1072, 0.8208, 0.2748, 0.7221, 0.2946, 0.7223, 0.2758, 0.7223, 0.2758, 0.7223, 0.2935, 0.7224, 0.2769, 0.7224, 0.09238, 0.6893, 0.09137, 0.8208, 0.09137, 0.6893, 0.2748, 0.7221, 0.2956, 0.7221, 0.2946, 0.7223, 0.05621, 0.8208, 0.05698, 0.6893, 0.05698, 0.8208, 0.1665, 0.7217, 0.1884, 0.7221, 0.1675, 0.7221, 0.05555, 0.8208, 0.05621, 0.6893, 0.05621, 0.8208, 0.07467, 0.6893, 0.07362, 0.8208, 0.07362, 0.6893, 0.9775, 0.01703, 0.8458, 0.0181, 0.8458, 0.01703, 0.8458, 0.01918, 0.9775, 0.0181, 0.9775, 0.01918, 0.8458, 0.0181, 0.9775, 0.01703, 0.9775, 0.0181, 0.1978, 0.691, 0.2252, 0.6917, 0.1969, 0.6917, 0.7187, 0.576, 0.718, 0.7075, 0.718, 0.576, 0.8458, 0.1092, 0.7141, 0.1083, 0.8458, 0.1083, 0.2427, 0.6894, 0.2625, 0.6896, 0.2416, 0.6896, 0.2355, 0.6893, 0.2348, 0.8208, 0.2348, 0.6893, 0.0, 0.0, 0.0, 0.0, 0.0, 0.0, 0.3077, 0.6893, 0.3069, 0.8208, 0.3069, 0.6893, 0.3086, 0.6893, 0.3077, 0.8208, 0.3077, 0.6893, 0.09032, 0.8208, 0.09137, 0.6893, 0.09137, 0.8208, 0.2737, 0.7217, 0.2956, 0.7221, 0.2748, 0.7221, 0.1665, 0.7217, 0.1894, 0.7217, 0.1884, 0.7221, 0.05621, 0.6893, 0.05555, 0.8208, 0.05555, 0.6893, 0.07362, 0.8208, 0.07467, 0.6893, 0.07467, 0.8208, 0.9775, 0.01598, 0.8458, 0.01703, 0.8458, 0.01598, 0.8458, 0.01703, 0.9775, 0.01598, 0.9775, 0.01703, 0.1969, 0.6917, 0.2252, 0.6917, 0.2259, 0.6925, 0.1962, 0.6925, 0.2259, 0.6925, 0.2265, 0.6934, 0.7172, 0.7075, 0.718, 0.576, 0.718, 0.7075, 0.7141, 0.1073, 0.8458, 0.1083, 0.7141, 0.1083, 0.2416, 0.6896, 0.2625, 0.6896, 0.2635, 0.6899, 0.2343, 0.8208, 0.2348, 0.6893, 0.2348, 0.8208, 0.3077, 0.8208, 0.3086, 0.6893, 0.3086, 0.8208, 0.3069, 0.8208, 0.3077, 0.6893, 0.3077, 0.8208, 0.3063, 0.8208, 0.3069, 0.6893, 0.3069, 0.8208, 0.09137, 0.6893, 0.09032, 0.8208, 0.09032, 0.6893, 0.2737, 0.7217, 0.2966, 0.7217, 0.2956, 0.7221, 0.3069, 0.6893, 0.3063, 0.8208, 0.3063, 0.6893, 0.1655, 0.7213, 0.1894, 0.7217, 0.1665, 0.7217, 0.055, 0.8208, 0.05555, 0.6893, 0.05555, 0.8208, 0.07575, 0.6893, 0.07467, 0.8208, 0.07467, 0.6893, 0.07467, 0.8208, 0.07575, 0.6893, 0.07575, 0.8208, 0.9775, 0.01499, 0.8458, 0.01598, 0.8458, 0.01499, 0.8458, 0.01598, 0.9775, 0.01499, 0.9775, 0.01598, 0.1956, 0.6934, 0.2265, 0.6934, 0.227, 0.6944, 0.1969, 0.6917, 0.2259, 0.6925, 0.1962, 0.6925, 0.1962, 0.6925, 0.2265, 0.6934, 0.1956, 0.6934, 0.718, 0.576, 0.7172, 0.7075, 0.7172, 0.576, 0.8458, 0.1083, 0.7141, 0.1073, 0.8458, 0.1073, 0.2416, 0.6896, 0.2635, 0.6899, 0.2406, 0.6899, 0.2348, 0.6893, 0.2343, 0.8208, 0.2343, 0.6893, 0.08925, 0.8208, 0.09032, 0.6893, 0.09032, 0.8208, 0.2728, 0.7213, 0.2966, 0.7217, 0.2737, 0.7217, 0.3057, 0.8208, 0.3063, 0.6893, 0.3063, 0.8208, 0.1655, 0.7213, 0.1904, 0.7213, 0.1894, 0.7217, 0.05555, 0.6893, 0.055, 0.8208, 0.055, 0.6893, 0.09032, 0.6893, 0.08925, 0.8208, 0.08925, 0.6893, 0.07575, 0.8208, 0.07683, 0.6893, 0.07683, 0.8208, 0.07683, 0.6893, 0.07575, 0.8208, 0.07575, 0.6893, 0.9775, 0.01405, 0.8458, 0.01499, 0.8458, 0.01405, 0.8458, 0.01499, 0.9775, 0.01405, 0.9775, 0.01499, 0.1951, 0.6944, 0.227, 0.6944, 0.2274, 0.6954, 0.1956, 0.6934, 0.227, 0.6944, 0.1951, 0.6944, 0.7163, 0.576, 0.7172, 0.7075, 0.7163, 0.7075, 0.7153, 0.576, 0.7163, 0.7075, 0.7153, 0.7075, 0.7172, 0.7075, 0.7163, 0.576, 0.7172, 0.576, 0.7141, 0.1063, 0.8458, 0.1073, 0.7141, 0.1073, 0.2406, 0.6899, 0.2635, 0.6899, 0.2645, 0.6904, 0.8146, 0.7075, 0.815, 0.576, 0.815, 0.7075, 0.2728, 0.7213, 0.2976, 0.7213, 0.2966, 0.7217, 0.3063, 0.6893, 0.3057, 0.8208, 0.3057, 0.6893, 0.1646, 0.7207, 0.1904, 0.7213, 0.1655, 0.7213, 0.7828, 0.7075, 0.7833, 0.576, 0.7833, 0.7075, 0.08817, 0.8208, 0.08925, 0.6893, 0.08925, 0.8208, 0.07683, 0.8208, 0.07791, 0.6893, 0.07791, 0.8208, 0.07791, 0.6893, 0.07683, 0.8208, 0.07683, 0.6893, 0.1646, 0.7207, 0.1913, 0.7207, 0.1904, 0.7213, 0.9775, 0.01319, 0.8458, 0.01405, 0.8458, 0.01319, 0.8458, 0.01405, 0.9775, 0.01319, 0.9775, 0.01405, 0.1948, 0.6954, 0.2274, 0.6954, 0.2276, 0.6965, 0.1951, 0.6944, 0.2274, 0.6954, 0.1948, 0.6954, 0.7143, 0.576, 0.7153, 0.7075, 0.7143, 0.7075, 0.7163, 0.7075, 0.7153, 0.576, 0.7163, 0.576, 0.7153, 0.7075, 0.7143, 0.576, 0.7153, 0.576, 0.8458, 0.1073, 0.7141, 0.1063, 0.8458, 0.1063, 0.2406, 0.6899, 0.2645, 0.6904, 0.2396, 0.6904, 0.815, 0.576, 0.8146, 0.7075, 0.8146, 0.576, 0.2719, 0.7207, 0.2976, 0.7213, 0.2728, 0.7213, 0.7202, 0.576, 0.7197, 0.7075, 0.7197, 0.576, 0.7833, 0.576, 0.7828, 0.7075, 0.7828, 0.576, 0.08925, 0.6893, 0.08817, 0.8208, 0.08817, 0.6893, 0.2719, 0.7207, 0.2985, 0.7207, 0.2976, 0.7213, 0.07791, 0.6893, 0.07895, 0.8208, 0.07791, 0.8208, 0.1638, 0.72, 0.1921, 0.72, 0.1913, 0.7207, 0.1638, 0.72, 0.1913, 0.7207, 0.1646, 0.7207, 0.9775, 0.0007588, 0.8458, 0.01319, 0.8458, 0.0007588, 0.8458, 0.01319, 0.9775, 0.0007588, 0.9775, 0.01319, 0.1946, 0.6965, 0.2276, 0.6965, 0.2276, 0.6976, 0.1948, 0.6954, 0.2276, 0.6965, 0.1946, 0.6965, 0.7132, 0.576, 0.7143, 0.7075, 0.7132, 0.7075, 0.7143, 0.7075, 0.7132, 0.576, 0.7143, 0.576, 0.7141, 0.1052, 0.8458, 0.1063, 0.7141, 0.1063, 0.2396, 0.6904, 0.2645, 0.6904, 0.2654, 0.691, 0.814, 0.7075, 0.8146, 0.576, 0.8146, 0.7075, 0.8146, 0.576, 0.814, 0.7075, 0.814, 0.576, 0.8125, 0.7075, 0.8116, 0.576, 0.8125, 0.576, 0.8116, 0.7075, 0.8106, 0.576, 0.8116, 0.576, 0.7197, 0.7075, 0.7202, 0.576, 0.7202, 0.7075, 0.7822, 0.7075, 0.7828, 0.576, 0.7828, 0.7075, 0.08709, 0.8208, 0.08817, 0.6893, 0.08817, 0.8208, 0.271, 0.72, 0.2985, 0.7207, 0.2719, 0.7207, 0.07895, 0.6893, 0.07995, 0.8208, 0.07895, 0.8208, 0.07895, 0.8208, 0.07791, 0.6893, 0.07895, 0.6893, 0.1631, 0.7191, 0.1921, 0.72, 0.1638, 0.72, 0.7828, 0.576, 0.7822, 0.7075, 0.7822, 0.576, 0.9775, 0.0, 0.8458, 0.0007588, 0.8458, 0.0, 0.8458, 0.0007588, 0.9775, 0.0, 0.9775, 0.0007588, 0.1945, 0.6976, 0.2276, 0.6976, 0.2276, 0.7141, 0.1946, 0.6965, 0.2276, 0.6976, 0.1945, 0.6976, 0.7122, 0.576, 0.7132, 0.7075, 0.7122, 0.7075, 0.7132, 0.7075, 0.7122, 0.576, 0.7132, 0.576, 0.8458, 0.1041, 0.7141, 0.1052, 0.7141, 0.1041, 0.8458, 0.1063, 0.7141, 0.1052, 0.8458, 0.1052, 0.2396, 0.6904, 0.2654, 0.691, 0.2387, 0.691, 0.814, 0.576, 0.8133, 0.7075, 0.8133, 0.576, 0.8133, 0.7075, 0.814, 0.576, 0.814, 0.7075, 0.8133, 0.576, 0.8125, 0.7075, 0.8125, 0.576, 0.8116, 0.576, 0.8125, 0.7075, 0.8116, 0.7075, 0.8106, 0.576, 0.8116, 0.7075, 0.8106, 0.7075, 0.8106, 0.7075, 0.8096, 0.576, 0.8106, 0.576, 0.7208, 0.576, 0.7202, 0.7075, 0.7202, 0.576, 0.08817, 0.6893, 0.08709, 0.8208, 0.08709, 0.6893, 0.271, 0.72, 0.2993, 0.72, 0.2985, 0.7207, 0.7202, 0.7075, 0.7208, 0.576, 0.7208, 0.7075, 0.07995, 0.6893, 0.08088, 0.8208, 0.07995, 0.8208, 0.07995, 0.8208, 0.07895, 0.6893, 0.07995, 0.6893, 0.1631, 0.7191, 0.1928, 0.7191, 0.1921, 0.72, 0.7822, 0.7075, 0.7814, 0.576, 0.7822, 0.576, 0.02674, 0.6893, 0.0275, 0.8208, 0.02674, 0.8208, 0.0275, 0.8208, 0.02674, 0.6893, 0.0275, 0.6893, 0.1945, 0.7141, 0.2276, 0.7141, 0.2276, 0.7152, 0.1945, 0.6976, 0.2276, 0.7141, 0.1945, 0.7141, 0.7111, 0.576, 0.7122, 0.7075, 0.7111, 0.7075, 0.7122, 0.7075, 0.7111, 0.576, 0.7122, 0.576, 0.8458, 0.103, 0.7141, 0.1041, 0.7141, 0.103, 0.8458, 0.102, 0.7141, 0.103, 0.7141, 0.102, 0.7141, 0.1052, 0.8458, 0.1041, 0.8458, 0.1052, 0.7141, 0.1041, 0.8458, 0.103, 0.8458, 0.1041, 0.2387, 0.691, 0.2654, 0.691, 0.2662, 0.6917, 0.8125, 0.7075, 0.8133, 0.576, 0.8133, 0.7075, 0.2379, 0.6917, 0.2669, 0.6925, 0.2372, 0.6925, 0.2372, 0.6925, 0.2675, 0.6934, 0.2366, 0.6934, 0.8096, 0.576, 0.8106, 0.7075, 0.8096, 0.7075, 0.8096, 0.7075, 0.8085, 0.576, 0.8096, 0.576, 0.7216, 0.7075, 0.7208, 0.576, 0.7216, 0.576, 0.08709, 0.8208, 0.08605, 0.6893, 0.08709, 0.6893, 0.2703, 0.7191, 0.2993, 0.72, 0.271, 0.72, 0.7208, 0.576, 0.7216, 0.7075, 0.7208, 0.7075, 0.08088, 0.6893, 0.08174, 0.8208, 0.08088, 0.8208, 0.08088, 0.8208, 0.07995, 0.6893, 0.08088, 0.6893, 0.1625, 0.7182, 0.1934, 0.7182, 0.1928, 0.7191, 0.1625, 0.7182, 0.1928, 0.7191, 0.1631, 0.7191, 0.7814, 0.576, 0.7822, 0.7075, 0.7814, 0.7075, 0.02588, 0.6893, 0.02674, 0.8208, 0.02588, 0.8208, 0.02674, 0.8208, 0.02588, 0.6893, 0.02674, 0.6893, 0.1946, 0.7152, 0.2276, 0.7152, 0.2274, 0.7162, 0.1945, 0.7141, 0.2276, 0.7152, 0.1946, 0.7152, 0.6946, 0.5972, 0.7111, 0.7075, 0.6946, 0.7075, 0.7111, 0.7075, 0.6986, 0.5972, 0.7111, 0.576, 0.8458, 0.101, 0.7141, 0.102, 0.7141, 0.101, 0.7141, 0.103, 0.8458, 0.102, 0.8458, 0.103, 0.7141, 0.102, 0.8458, 0.101, 0.8458, 0.102, 0.2379, 0.6917, 0.2662, 0.6917, 0.2669, 0.6925, 0.2372, 0.6925, 0.2669, 0.6925, 0.2675, 0.6934, 0.2387, 0.691, 0.2662, 0.6917, 0.2379, 0.6917, 0.2366, 0.6934, 0.2675, 0.6934, 0.268, 0.6944, 0.2366, 0.6934, 0.268, 0.6944, 0.2361, 0.6944, 0.8085, 0.576, 0.8096, 0.7075, 0.8085, 0.7075, 0.8085, 0.7075, 0.8074, 0.576, 0.8085, 0.576, 0.7224, 0.7075, 0.7216, 0.576, 0.7224, 0.576, 0.7216, 0.576, 0.7224, 0.7075, 0.7216, 0.7075, 0.08605, 0.6893, 0.08709, 0.8208, 0.08605, 0.8208, 0.2703, 0.7191, 0.3, 0.7191, 0.2993, 0.72, 0.08174, 0.6893, 0.0825, 0.8208, 0.08174, 0.8208, 0.08174, 0.8208, 0.08088, 0.6893, 0.08174, 0.6893, 0.162, 0.7173, 0.1939, 0.7173, 0.1934, 0.7182, 0.162, 0.7173, 0.1934, 0.7182, 0.1625, 0.7182, 0.7814, 0.7075, 0.7806, 0.576, 0.7814, 0.576, 0.02495, 0.6893, 0.02588, 0.8208, 0.02495, 0.8208, 0.02588, 0.8208, 0.02495, 0.6893, 0.02588, 0.6893, 0.1948, 0.7162, 0.2274, 0.7162, 0.227, 0.7173, 0.1946, 0.7152, 0.2274, 0.7162, 0.1948, 0.7162, 0.6936, 0.576, 0.6946, 0.7075, 0.6936, 0.7075, 0.7111, 0.7075, 0.6946, 0.5972, 0.6986, 0.5972, 0.6946, 0.7075, 0.6936, 0.576, 0.6946, 0.5972, 0.7111, 0.576, 0.6986, 0.5972, 0.6986, 0.576, 0.8458, 0.1, 0.7141, 0.101, 0.7141, 0.1, 0.7141, 0.101, 0.8458, 0.1, 0.8458, 0.101, 0.2361, 0.6944, 0.268, 0.6944, 0.2683, 0.6954, 0.2361, 0.6944, 0.2683, 0.6954, 0.2358, 0.6954, 0.8074, 0.576, 0.8085, 0.7075, 0.8074, 0.7075, 0.8074, 0.7075, 0.8064, 0.576, 0.8074, 0.576, 0.7233, 0.7075, 0.7224, 0.576, 0.7233, 0.576, 0.7224, 0.576, 0.7233, 0.7075, 0.7224, 0.7075, 0.2697, 0.7182, 0.3, 0.7191, 0.2703, 0.7191, 0.08605, 0.8208, 0.08505, 0.6893, 0.08605, 0.6893, 0.6509, 0.576, 0.6517, 0.7075, 0.6509, 0.7075, 0.0825, 0.8208, 0.08174, 0.6893, 0.0825, 0.6893, 0.1617, 0.7163, 0.1942, 0.7163, 0.1939, 0.7173, 0.1617, 0.7163, 0.1939, 0.7173, 0.162, 0.7173, 0.7806, 0.7075, 0.7797, 0.576, 0.7806, 0.576, 0.7806, 0.576, 0.7814, 0.7075, 0.7806, 0.7075, 0.02395, 0.6893, 0.02495, 0.8208, 0.02395, 0.8208, 0.02495, 0.8208, 0.02395, 0.6893, 0.02495, 0.6893, 0.1951, 0.7173, 0.227, 0.7173, 0.2265, 0.7182, 0.1948, 0.7162, 0.227, 0.7173, 0.1951, 0.7173, 0.6925, 0.576, 0.6936, 0.7075, 0.6925, 0.7075, 0.6936, 0.7075, 0.6925, 0.576, 0.6936, 0.576, 0.6946, 0.5972, 0.6936, 0.576, 0.6946, 0.576, 0.8458, 0.09919, 0.7141, 0.1, 0.7141, 0.09919, 0.7141, 0.1, 0.8458, 0.09919, 0.8458, 0.1, 0.2358, 0.6954, 0.2683, 0.6954, 0.2686, 0.6965, 0.2358, 0.6954, 0.2686, 0.6965, 0.2356, 0.6965, 0.8064, 0.576, 0.8074, 0.7075, 0.8064, 0.7075, 0.8064, 0.7075, 0.7899, 0.576, 0.8064, 0.576, 0.7243, 0.7075, 0.7233, 0.576, 0.7243, 0.576, 0.7233, 0.576, 0.7243, 0.7075, 0.7233, 0.7075, 0.2693, 0.7173, 0.3006, 0.7182, 0.2697, 0.7182, 0.2697, 0.7182, 0.3006, 0.7182, 0.3, 0.7191, 0.08505, 0.6893, 0.08605, 0.8208, 0.08505, 0.8208, 0.6517, 0.576, 0.6641, 0.7075, 0.6517, 0.7075, 0.6517, 0.7075, 0.6509, 0.576, 0.6517, 0.576, 0.1614, 0.7152, 0.1944, 0.7152, 0.1942, 0.7163, 0.1614, 0.7152, 0.1942, 0.7163, 0.1617, 0.7163, 0.7797, 0.7075, 0.7787, 0.576, 0.7797, 0.576, 0.7797, 0.576, 0.7806, 0.7075, 0.7797, 0.7075, 0.02291, 0.6893, 0.02395, 0.8208, 0.02291, 0.8208, 0.02395, 0.8208, 0.02291, 0.6893, 0.02395, 0.6893, 0.1956, 0.7182, 0.2265, 0.7182, 0.2259, 0.7191, 0.1951, 0.7173, 0.2265, 0.7182, 0.1956, 0.7182, 0.6915, 0.576, 0.6925, 0.7075, 0.6915, 0.7075, 0.6925, 0.7075, 0.6915, 0.576, 0.6925, 0.576, 0.7141, 0.09919, 0.8458, 0.08676, 0.8458, 0.09919, 0.2356, 0.6965, 0.2686, 0.6965, 0.2686, 0.6976, 0.2356, 0.6965, 0.2686, 0.6976, 0.2355, 0.6976, 0.7899, 0.576, 0.8064, 0.7075, 0.7899, 0.7075, 0.7899, 0.7075, 0.7888, 0.576, 0.7899, 0.576, 0.7253, 0.7075, 0.7243, 0.576, 0.7253, 0.576, 0.7243, 0.576, 0.7253, 0.7075, 0.7243, 0.7075, 0.2689, 0.7163, 0.3011, 0.7173, 0.2693, 0.7173, 0.2693, 0.7173, 0.3011, 0.7173, 0.3006, 0.7182, 0.08505, 0.8208, 0.08411, 0.6893, 0.08505, 0.6893, 0.6641, 0.7075, 0.6517, 0.576, 0.6641, 0.576, 0.1614, 0.7141, 0.1945, 0.7141, 0.1944, 0.7152, 0.1614, 0.7141, 0.1944, 0.7152, 0.1614, 0.7152, 0.7787, 0.7075, 0.7777, 0.576, 0.7787, 0.576, 0.7787, 0.576, 0.7797, 0.7075, 0.7787, 0.7075, 0.02183, 0.8208, 0.02291, 0.6893, 0.02291, 0.8208, 0.1962, 0.7191, 0.2259, 0.7191, 0.2252, 0.72, 0.1956, 0.7182, 0.2259, 0.7191, 0.1962, 0.7191, 0.6906, 0.576, 0.6915, 0.7075, 0.6906, 0.7075, 0.6915, 0.7075, 0.6906, 0.576, 0.6915, 0.576, 0.7353, 0.08676, 0.8458, 0.08676, 0.7353, 0.08975, 0.7353, 0.08975, 0.7141, 0.09919, 0.7141, 0.08975, 0.8458, 0.08676, 0.7141, 0.09919, 0.7353, 0.08975, 0.2355, 0.6976, 0.2686, 0.6976, 0.2686, 0.7141, 0.2355, 0.6976, 0.2686, 0.7141, 0.2355, 0.7141, 0.7888, 0.576, 0.7899, 0.7075, 0.7888, 0.7075, 0.7888, 0.7075, 0.7878, 0.576, 0.7888, 0.576, 0.7264, 0.7075, 0.7253, 0.576, 0.7264, 0.576, 0.7253, 0.576, 0.7264, 0.7075, 0.7253, 0.7075, 0.2687, 0.7152, 0.3015, 0.7163, 0.2689, 0.7163, 0.2689, 0.7163, 0.3015, 0.7163, 0.3011, 0.7173, 0.08411, 0.6893, 0.08505, 0.8208, 0.08411, 0.8208, 0.6641, 0.576, 0.665, 0.7075, 0.6641, 0.7075, 0.1614, 0.6976, 0.1945, 0.6976, 0.1945, 0.7141, 0.1614, 0.6976, 0.1945, 0.7141, 0.1614, 0.7141, 0.7777, 0.7075, 0.7766, 0.576, 0.7777, 0.576, 0.7777, 0.576, 0.7787, 0.7075, 0.7777, 0.7075, 0.02075, 0.8208, 0.02183, 0.6893, 0.02183, 0.8208, 0.02291, 0.6893, 0.02183, 0.8208, 0.02183, 0.6893, 0.1962, 0.7191, 0.2252, 0.72, 0.1969, 0.72, 0.6898, 0.576, 0.6906, 0.7075, 0.6898, 0.7075, 0.6906, 0.7075, 0.6898, 0.576, 0.6906, 0.576, 0.7141, 0.086, 0.7353, 0.08676, 0.7141, 0.08676, 0.05424, 0.6893, 0.055, 0.8208, 0.05424, 0.8208, 0.7353, 0.08676, 0.8458, 0.086, 0.8458, 0.08676, 0.2355, 0.7141, 0.2686, 0.7141, 0.2686, 0.7152, 0.2355, 0.7141, 0.2686, 0.7152, 0.2356, 0.7152, 0.7878, 0.576, 0.7888, 0.7075, 0.7878, 0.7075, 0.7878, 0.7075, 0.7868, 0.576, 0.7878, 0.576, 0.7428, 0.7075, 0.7264, 0.576, 0.7428, 0.576, 0.7264, 0.576, 0.7428, 0.7075, 0.7264, 0.7075, 0.2686, 0.7141, 0.3017, 0.7152, 0.2687, 0.7152, 0.2687, 0.7152, 0.3017, 0.7152, 0.3015, 0.7163, 0.08326, 0.6893, 0.08411, 0.8208, 0.08326, 0.8208, 0.08411, 0.8208, 0.08326, 0.6893, 0.08411, 0.6893, 0.665, 0.576, 0.6659, 0.7075, 0.665, 0.7075, 0.665, 0.7075, 0.6641, 0.576, 0.665, 0.576, 0.1614, 0.6965, 0.1945, 0.6976, 0.1614, 0.6976, 0.7766, 0.7075, 0.7602, 0.576, 0.7766, 0.576, 0.7766, 0.576, 0.7777, 0.7075, 0.7766, 0.7075, 0.01967, 0.8208, 0.02075, 0.6893, 0.02075, 0.8208, 0.02183, 0.6893, 0.02075, 0.8208, 0.02075, 0.6893, 0.1969, 0.72, 0.2252, 0.72, 0.2244, 0.7207, 0.6891, 0.576, 0.6898, 0.7075, 0.6891, 0.7075, 0.6898, 0.7075, 0.6891, 0.576, 0.6898, 0.576, 0.05338, 0.6893, 0.05424, 0.8208, 0.05338, 0.8208, 0.8458, 0.086, 0.7353, 0.08676, 0.7141, 0.086, 0.055, 0.8208, 0.05424, 0.6893, 0.055, 0.6893, 0.05424, 0.8208, 0.05338, 0.6893, 0.05424, 0.6893, 0.2356, 0.7152, 0.2686, 0.7152, 0.2683, 0.7162, 0.2356, 0.7152, 0.2683, 0.7162, 0.2358, 0.7162, 0.7868, 0.576, 0.7878, 0.7075, 0.7868, 0.7075, 0.7868, 0.7075, 0.7859, 0.576, 0.7868, 0.576, 0.7428, 0.576, 0.7439, 0.7075, 0.7428, 0.7075, 0.2686, 0.6976, 0.3018, 0.7141, 0.2686, 0.7141, 0.2686, 0.7141, 0.3018, 0.7141, 0.3017, 0.7152, 0.0825, 0.6893, 0.08326, 0.8208, 0.0825, 0.8208, 0.08326, 0.8208, 0.0825, 0.6893, 0.08326, 0.6893, 0.6659, 0.576, 0.6669, 0.7075, 0.6659, 0.7075, 0.6659, 0.7075, 0.665, 0.576, 0.6659, 0.576, 0.1614, 0.6965, 0.1944, 0.6965, 0.1945, 0.6976, 0.7602, 0.6828, 0.7591, 0.576, 0.7602, 0.576, 0.7602, 0.576, 0.7766, 0.7075, 0.7659, 0.6828, 0.01862, 0.8208, 0.01967, 0.6893, 0.01967, 0.8208, 0.02075, 0.6893, 0.01967, 0.8208, 0.01967, 0.6893, 0.1978, 0.7207, 0.2244, 0.7207, 0.2235, 0.7213, 0.1969, 0.72, 0.2244, 0.7207, 0.1978, 0.7207, 0.6885, 0.7075, 0.6891, 0.576, 0.6891, 0.7075, 0.05245, 0.6893, 0.05338, 0.8208, 0.05245, 0.8208, 0.05338, 0.8208, 0.05245, 0.6893, 0.05338, 0.6893, 0.2358, 0.7162, 0.2683, 0.7162, 0.268, 0.7173, 0.2358, 0.7162, 0.268, 0.7173, 0.2361, 0.7173, 0.7859, 0.576, 0.7868, 0.7075, 0.7859, 0.7075, 0.7859, 0.7075, 0.7851, 0.576, 0.7859, 0.576, 0.7439, 0.7075, 0.7428, 0.576, 0.7439, 0.576, 0.2687, 0.6965, 0.3018, 0.6976, 0.2686, 0.6976, 0.2686, 0.6976, 0.3018, 0.6976, 0.3018, 0.7141, 0.6147, 0.7075, 0.6139, 0.576, 0.6147, 0.576, 0.6139, 0.576, 0.6147, 0.7075, 0.6139, 0.7075, 0.6669, 0.576, 0.668, 0.7075, 0.6669, 0.7075, 0.6669, 0.7075, 0.6659, 0.576, 0.6669, 0.576, 0.1617, 0.6954, 0.1942, 0.6954, 0.1944, 0.6965, 0.1617, 0.6954, 0.1944, 0.6965, 0.1614, 0.6965, 0.7591, 0.576, 0.7602, 0.6828, 0.7591, 0.7075, 0.7602, 0.6828, 0.7602, 0.576, 0.7659, 0.6828, 0.7659, 0.6828, 0.7766, 0.7075, 0.7659, 0.7075, 0.01762, 0.8208, 0.01862, 0.6893, 0.01862, 0.8208, 0.01967, 0.6893, 0.01862, 0.8208, 0.01862, 0.6893, 0.1986, 0.7213, 0.2235, 0.7213, 0.2225, 0.7217, 0.1978, 0.7207, 0.2235, 0.7213, 0.1986, 0.7213, 0.6891, 0.576, 0.6885, 0.7075, 0.6885, 0.576, 0.05145, 0.6893, 0.05245, 0.8208, 0.05145, 0.8208, 0.05245, 0.8208, 0.05145, 0.6893, 0.05245, 0.6893, 0.2361, 0.7173, 0.268, 0.7173, 0.2675, 0.7182, 0.2361, 0.7173, 0.2675, 0.7182, 0.2366, 0.7182, 0.7851, 0.576, 0.7859, 0.7075, 0.7851, 0.7075, 0.7851, 0.7075, 0.7844, 0.576, 0.7851, 0.576, 0.745, 0.7075, 0.7439, 0.576, 0.745, 0.576, 0.7439, 0.576, 0.745, 0.7075, 0.7439, 0.7075, 0.2687, 0.6965, 0.3017, 0.6965, 0.3018, 0.6976, 0.6271, 0.6828, 0.6147, 0.576, 0.6271, 0.576, 0.6147, 0.576, 0.6228, 0.6828, 0.6147, 0.7075, 0.668, 0.576, 0.6691, 0.7075, 0.668, 0.7075, 0.668, 0.7075, 0.6669, 0.576, 0.668, 0.576, 0.162, 0.6944, 0.1939, 0.6944, 0.1942, 0.6954, 0.162, 0.6944, 0.1942, 0.6954, 0.1617, 0.6954, 0.7591, 0.7075, 0.758, 0.576, 0.7591, 0.576, 0.7591, 0.7075, 0.7602, 0.6828, 0.7602, 0.7075, 0.6147, 0.7075, 0.6228, 0.6828, 0.6228, 0.7075, 0.01668, 0.8208, 0.01762, 0.6893, 0.01762, 0.8208, 0.01862, 0.6893, 0.01762, 0.8208, 0.01762, 0.6893, 0.1996, 0.7217, 0.2225, 0.7217, 0.2215, 0.7221, 0.1986, 0.7213, 0.2225, 0.7217, 0.1996, 0.7217, 0.688, 0.7075, 0.6885, 0.576, 0.6885, 0.7075, 0.0504, 0.6893, 0.05145, 0.8208, 0.0504, 0.8208, 0.05145, 0.8208, 0.0504, 0.6893, 0.05145, 0.6893, 0.2366, 0.7182, 0.2675, 0.7182, 0.2669, 0.7191, 0.2366, 0.7182, 0.2669, 0.7191, 0.2372, 0.7191, 0.7844, 0.576, 0.7851, 0.7075, 0.7844, 0.7075, 0.7844, 0.576, 0.7838, 0.7075, 0.7838, 0.576, 0.7461, 0.7075, 0.745, 0.576, 0.7461, 0.576, 0.745, 0.576, 0.7461, 0.7075, 0.745, 0.7075, 0.2689, 0.6954, 0.3017, 0.6965, 0.2687, 0.6965, 0.628, 0.7075, 0.6271, 0.576, 0.628, 0.576, 0.6147, 0.576, 0.6271, 0.6828, 0.6228, 0.6828, 0.6271, 0.576, 0.628, 0.7075, 0.6271, 0.6828, 0.6691, 0.576, 0.6701, 0.7075, 0.6691, 0.7075, 0.6691, 0.7075, 0.668, 0.576, 0.6691, 0.576, 0.1625, 0.6934, 0.1934, 0.6934, 0.1939, 0.6944, 0.1625, 0.6934, 0.1939, 0.6944, 0.162, 0.6944, 0.758, 0.7075, 0.7569, 0.576, 0.758, 0.576, 0.758, 0.576, 0.7591, 0.7075, 0.758, 0.7075, 0.002851, 0.8208, 0.01668, 0.6893, 0.01668, 0.8208, 0.01762, 0.6893, 0.01668, 0.8208, 0.01668, 0.6893, 0.2006, 0.7221, 0.2215, 0.7221, 0.2204, 0.7223, 0.1996, 0.7217, 0.2215, 0.7221, 0.2006, 0.7221, 0.0005503, 0.6893, 0.0, 0.8208, 0.0, 0.6893, 0.6885, 0.576, 0.688, 0.7075, 0.688, 0.576, 0.04933, 0.8208, 0.0504, 0.6893, 0.0504, 0.8208, 0.2372, 0.7191, 0.2669, 0.7191, 0.2662, 0.72, 0.2372, 0.7191, 0.2662, 0.72, 0.2379, 0.72, 0.7838, 0.7075, 0.7844, 0.576, 0.7844, 0.7075, 0.7833, 0.7075, 0.7838, 0.576, 0.7838, 0.7075, 0.7838, 0.576, 0.7833, 0.7075, 0.7833, 0.576, 0.7471, 0.7075, 0.7461, 0.576, 0.7471, 0.576, 0.7461, 0.576, 0.7471, 0.7075, 0.7461, 0.7075, 0.2693, 0.6944, 0.3015, 0.6954, 0.2689, 0.6954, 0.2689, 0.6954, 0.3015, 0.6954, 0.3017, 0.6965, 0.628, 0.576, 0.6289, 0.7075, 0.628, 0.7075, 0.6271, 0.6828, 0.628, 0.7075, 0.6271, 0.7075, 0.6701, 0.7075, 0.6712, 0.576, 0.6712, 0.7075, 0.6701, 0.7075, 0.6691, 0.576, 0.6701, 0.576, 0.1631, 0.6925, 0.1928, 0.6925, 0.1934, 0.6934, 0.1631, 0.6925, 0.1934, 0.6934, 0.1625, 0.6934, 0.7569, 0.7075, 0.7559, 0.576, 0.7569, 0.576, 0.7569, 0.576, 0.758, 0.7075, 0.7569, 0.7075, 0.03035, 0.8208, 0.04418, 0.6893, 0.04418, 0.8208, 0.02948, 0.8208, 0.03035, 0.6893, 0.03035, 0.8208, 0.01668, 0.6893, 0.002851, 0.8208, 0.002851, 0.6893, 0.2017, 0.7223, 0.2204, 0.7223, 0.2194, 0.7224, 0.2006, 0.7221, 0.2204, 0.7223, 0.2017, 0.7223, 0.001211, 0.6893, 0.0005503, 0.8208, 0.0005503, 0.6893, 0.0, 0.8208, 0.0005503, 0.6893, 0.0005503, 0.8208, 0.0504, 0.6893, 0.04933, 0.8208, 0.04933, 0.6893, 0.2379, 0.72, 0.2662, 0.72, 0.2654, 0.7207, 0.2379, 0.72, 0.2654, 0.7207, 0.2387, 0.7207, 0.2387, 0.7207, 0.2645, 0.7213, 0.2396, 0.7213, 0.02805, 0.6893, 0.0275, 0.8208, 0.0275, 0.6893, 0.0275, 0.8208, 0.02805, 0.6893, 0.02805, 0.8208, 0.748, 0.7075, 0.7471, 0.576, 0.748, 0.576, 0.7471, 0.576, 0.748, 0.7075, 0.7471, 0.7075, 0.2697, 0.6934, 0.3011, 0.6944, 0.2693, 0.6944, 0.2693, 0.6944, 0.3011, 0.6944, 0.3015, 0.6954, 0.6289, 0.7075, 0.628, 0.576, 0.6289, 0.576, 0.6751, 0.7075, 0.6758, 0.576, 0.6758, 0.7075, 0.6712, 0.7075, 0.6723, 0.576, 0.6723, 0.7075, 0.6712, 0.576, 0.6701, 0.7075, 0.6701, 0.576, 0.6723, 0.576, 0.6712, 0.7075, 0.6712, 0.576, 0.1631, 0.6925, 0.1921, 0.6917, 0.1928, 0.6925, 0.7559, 0.7075, 0.755, 0.576, 0.7559, 0.576, 0.7559, 0.576, 0.7569, 0.7075, 0.7559, 0.7075, 0.6742, 0.7075, 0.6751, 0.576, 0.6751, 0.7075, 0.04418, 0.6893, 0.03035, 0.8208, 0.03035, 0.6893, 0.04512, 0.6893, 0.04418, 0.8208, 0.04418, 0.6893, 0.02871, 0.8208, 0.02948, 0.6893, 0.02948, 0.8208, 0.03035, 0.6893, 0.02948, 0.8208, 0.02948, 0.6893, 0.04418, 0.8208, 0.04512, 0.6893, 0.04512, 0.8208, 0.001982, 0.8208, 0.002851, 0.6893, 0.002851, 0.8208, 0.2017, 0.7223, 0.2194, 0.7224, 0.2028, 0.7224, 0.001982, 0.6893, 0.001211, 0.8208, 0.001211, 0.6893, 0.0005503, 0.8208, 0.001211, 0.6893, 0.001211, 0.8208, 0.04825, 0.8208, 0.04933, 0.6893, 0.04933, 0.8208, 0.2387, 0.7207, 0.2654, 0.7207, 0.2645, 0.7213, 0.2396, 0.7213, 0.2645, 0.7213, 0.2635, 0.7217, 0.2396, 0.7213, 0.2635, 0.7217, 0.2406, 0.7217, 0.02871, 0.6893, 0.02805, 0.8208, 0.02805, 0.6893, 0.02805, 0.8208, 0.02871, 0.6893, 0.02871, 0.8208, 0.7489, 0.7075, 0.748, 0.576, 0.7489, 0.576, 0.748, 0.576, 0.7489, 0.7075, 0.748, 0.7075, 0.2703, 0.6925, 0.3006, 0.6934, 0.2697, 0.6934, 0.2697, 0.6934, 0.3006, 0.6934, 0.3011, 0.6944, 0.6299, 0.7075, 0.6289, 0.576, 0.6299, 0.576, 0.6289, 0.576, 0.6299, 0.7075, 0.6289, 0.7075, 0.6758, 0.576, 0.6751, 0.7075, 0.6751, 0.576, 0.6868, 0.576, 0.6758, 0.7075, 0.6758, 0.576, 0.6723, 0.7075, 0.6733, 0.576, 0.6733, 0.7075, 0.6733, 0.576, 0.6723, 0.7075, 0.6723, 0.576, 0.1646, 0.691, 0.1913, 0.691, 0.1921, 0.6917, 0.1655, 0.6904, 0.1904, 0.6904, 0.1913, 0.691, 0.1638, 0.6917, 0.1921, 0.6917, 0.1631, 0.6925, 0.755, 0.576, 0.7559, 0.7075, 0.755, 0.7075, 0.6733, 0.7075, 0.6742, 0.576, 0.6742, 0.7075, 0.6751, 0.576, 0.6742, 0.7075, 0.6742, 0.576, 0.2427, 0.7223, 0.2603, 0.7224, 0.2438, 0.7224, 0.2427, 0.7223, 0.2614, 0.7223, 0.2603, 0.7224, 0.02948, 0.6893, 0.02871, 0.8208, 0.02871, 0.6893, 0.04612, 0.6893, 0.04512, 0.8208, 0.04512, 0.6893, 0.002851, 0.6893, 0.001982, 0.8208, 0.001982, 0.6893, 0.001211, 0.8208, 0.001982, 0.6893, 0.001982, 0.8208, 0.04933, 0.6893, 0.04825, 0.8208, 0.04825, 0.6893, 0.04825, 0.6893, 0.04717, 0.8208, 0.04717, 0.6893, 0.2406, 0.7217, 0.2635, 0.7217, 0.2625, 0.7221, 0.2406, 0.7217, 0.2625, 0.7221, 0.2416, 0.7221, 0.7497, 0.576, 0.7489, 0.7075, 0.7489, 0.576, 0.271, 0.6917, 0.2993, 0.6917, 0.2703, 0.6925, 0.2703, 0.6925, 0.3, 0.6925, 0.3006, 0.6934, 0.6309, 0.7075, 0.6299, 0.576, 0.6309, 0.576, 0.6299, 0.576, 0.6309, 0.7075, 0.6299, 0.7075, 0.1873, 0.6894, 0.1697, 0.6893, 0.1862, 0.6893, 0.6758, 0.7075, 0.6868, 0.576, 0.6868, 0.7075, 0.6497, 0.7075, 0.6504, 0.576, 0.6504, 0.7075, 0.6742, 0.576, 0.6733, 0.7075, 0.6733, 0.576, 0.1665, 0.6899, 0.1894, 0.6899, 0.1904, 0.6904, 0.1655, 0.6904, 0.1913, 0.691, 0.1646, 0.691, 0.1646, 0.691, 0.1921, 0.6917, 0.1638, 0.6917, 0.1665, 0.6899, 0.1904, 0.6904, 0.1655, 0.6904, 0.755, 0.7075, 0.7541, 0.576, 0.755, 0.576, 0.1686, 0.6894, 0.1873, 0.6894, 0.1884, 0.6896, 0.2416, 0.7221, 0.2614, 0.7223, 0.2427, 0.7223, 0.04512, 0.8208, 0.04612, 0.6893, 0.04612, 0.8208, 0.2416, 0.7221, 0.2625, 0.7221, 0.2614, 0.7223, 0.04717, 0.8208, 0.04825, 0.6893, 0.04825, 0.8208, 0.04612, 0.8208, 0.04717, 0.6893, 0.04717, 0.8208, 0.04717, 0.6893, 0.04612, 0.8208, 0.04612, 0.6893, 0.7504, 0.576, 0.7497, 0.7075, 0.7497, 0.576, 0.7489, 0.7075, 0.7497, 0.576, 0.7497, 0.7075, 0.2719, 0.691, 0.2993, 0.6917, 0.271, 0.6917, 0.2703, 0.6925, 0.2993, 0.6917, 0.3, 0.6925, 0.632, 0.7075, 0.6309, 0.576, 0.632, 0.576, 0.6309, 0.576, 0.632, 0.7075, 0.6309, 0.7075, 0.1697, 0.6893, 0.1873, 0.6894, 0.1686, 0.6894, 0.6874, 0.576, 0.6868, 0.7075, 0.6868, 0.576, 0.6504, 0.7075, 0.6509, 0.576, 0.6509, 0.7075, 0.6504, 0.576, 0.6497, 0.7075, 0.6497, 0.576, 0.6509, 0.576, 0.6504, 0.7075, 0.6504, 0.576, 0.6388, 0.7075, 0.6497, 0.576, 0.6497, 0.7075, 0.1675, 0.6896, 0.1884, 0.6896, 0.1894, 0.6899, 0.1675, 0.6896, 0.1894, 0.6899, 0.1665, 0.6899, 0.7533, 0.576, 0.7526, 0.7075, 0.7526, 0.576, 0.7541, 0.576, 0.7533, 0.7075, 0.7533, 0.576, 0.7526, 0.576, 0.752, 0.7075, 0.752, 0.576, 0.7541, 0.576, 0.755, 0.7075, 0.7541, 0.7075, 0.1686, 0.6894, 0.1884, 0.6896, 0.1675, 0.6896, 0.751, 0.576, 0.7504, 0.7075, 0.7504, 0.576, 0.7497, 0.7075, 0.7504, 0.576, 0.7504, 0.7075, 0.2719, 0.691, 0.2985, 0.691, 0.2993, 0.6917, 0.6331, 0.7075, 0.632, 0.576, 0.6331, 0.576, 0.632, 0.576, 0.6331, 0.7075, 0.632, 0.7075, 0.6868, 0.7075, 0.6874, 0.576, 0.6874, 0.7075, 0.7515, 0.576, 0.751, 0.7075, 0.751, 0.576, 0.751, 0.7075, 0.7515, 0.576, 0.7515, 0.7075, 0.2769, 0.6893, 0.2946, 0.6894, 0.2758, 0.6894, 0.2758, 0.6894, 0.2956, 0.6896, 0.2748, 0.6896, 0.6497, 0.576, 0.6388, 0.7075, 0.6388, 0.576, 0.752, 0.576, 0.7515, 0.7075, 0.7515, 0.576, 0.7526, 0.7075, 0.7533, 0.576, 0.7533, 0.7075, 0.752, 0.7075, 0.7526, 0.576, 0.7526, 0.7075, 0.7533, 0.7075, 0.7541, 0.576, 0.7541, 0.7075, 0.7515, 0.7075, 0.752, 0.576, 0.752, 0.7075, 0.688, 0.576, 0.6874, 0.7075, 0.6874, 0.576, 0.7504, 0.7075, 0.751, 0.576, 0.751, 0.7075, 0.2728, 0.6904, 0.2985, 0.691, 0.2719, 0.691, 0.6342, 0.576, 0.6331, 0.7075, 0.6331, 0.576, 0.2748, 0.6896, 0.2966, 0.6899, 0.2737, 0.6899, 0.2946, 0.6894, 0.2769, 0.6893, 0.2935, 0.6893, 0.2758, 0.6894, 0.2946, 0.6894, 0.2956, 0.6896, 0.2748, 0.6896, 0.2956, 0.6896, 0.2966, 0.6899, 0.638, 0.7075, 0.6388, 0.576, 0.6388, 0.7075, 0.6874, 0.7075, 0.688, 0.576, 0.688, 0.7075, 0.2737, 0.6899, 0.2976, 0.6904, 0.2728, 0.6904, 0.2728, 0.6904, 0.2976, 0.6904, 0.2985, 0.691, 0.6331, 0.7075, 0.6342, 0.576, 0.6342, 0.7075, 0.2737, 0.6899, 0.2966, 0.6899, 0.2976, 0.6904, 0.6388, 0.576, 0.638, 0.7075, 0.638, 0.576, 0.638, 0.576, 0.6372, 0.7075, 0.6372, 0.576, 0.6372, 0.576, 0.6362, 0.7075, 0.6362, 0.576, 0.6352, 0.576, 0.6342, 0.7075, 0.6342, 0.576, 0.6362, 0.576, 0.6352, 0.7075, 0.6352, 0.576, 0.6372, 0.7075, 0.638, 0.576, 0.638, 0.7075, 0.6362, 0.7075, 0.6372, 0.576, 0.6372, 0.7075, 0.6352, 0.7075, 0.6362, 0.576, 0.6362, 0.7075, 0.6342, 0.7075, 0.6352, 0.576, 0.6352, 0.7075, 0.8458, 0.9961, 0.867, 0.4431, 0.867, 0.9961, 0.8878, 0.4431, 0.8918, 1.0, 0.8878, 1.0, 0.867, 0.4431, 0.8458, 0.9961, 0.8458, 0.4431, 0.8918, 1.0, 0.8878, 0.4431, 0.8918, 0.4431, 0.867, 0.02486, 0.8458, 0.4431, 0.8458, 0.02486, 0.8458, 0.4431, 0.867, 0.02486, 0.867, 0.4431, 0.7349, 0.1186, 0.7141, 0.5368, 0.7141, 0.1186, 0.7141, 0.5368, 0.7349, 0.1186, 0.7349, 0.5368, 1.0, 0.5569, 0.9951, 0.0, 1.0, 0.0, 0.9951, 0.0, 1.0, 0.5569, 0.9951, 0.5569, 0.867, 0.9961, 0.8878, 0.4431, 0.8878, 0.9961, 0.8878, 0.4431, 0.867, 0.9961, 0.867, 0.4431, 0.3018, 0.8252, 0.3057, 0.6893, 0.3057, 0.8252, 0.7353, 0.08975, 0.7141, 0.0, 0.7353, 0.0, 0.3057, 0.6893, 0.3018, 0.8252, 0.3018, 0.6893, 0.1531, 0.8027, 0.1319, 0.6893, 0.1531, 0.6893, 0.7141, 0.0, 0.7353, 0.08975, 0.7141, 0.08975, 0.1319, 0.6893, 0.1531, 0.8027, 0.1319, 0.8028, 0.2276, 0.8252, 0.2334, 0.6893, 0.2334, 0.8252, 0.1319, 0.8027, 0.1072, 0.6893, 0.1319, 0.6893, 0.6271, 0.6828, 0.5372, 0.7075, 0.5372, 0.6828, 0.2334, 0.6893, 0.2276, 0.8252, 0.2276, 0.6893, 0.1072, 0.6893, 0.1319, 0.8027, 0.1072, 0.8027, 0.5372, 0.7075, 0.6271, 0.6828, 0.6271, 0.7075, 0.2272, 0.06619, 0.2293, 0.6234, 0.2283, 0.6232, 0.8358, 0.7274, 0.8359, 0.576, 0.8359, 0.7285, 0.0, 0.0, 0.0, 0.0, 0.0, 0.0, 0.2272, 0.06619, 0.2283, 0.6232, 0.2272, 0.6231, 0.2272, 0.06619, 0.2304, 0.6237, 0.2293, 0.6234, 0.8359, 0.576, 0.8358, 0.7274, 0.8358, 0.5771, 0.0, 0.0, 0.0, 0.0, 0.0, 0.0, 0.5372, 0.01908, 0.7141, 0.576, 0.5372, 0.576, 0.7141, 0.576, 0.7016, 0.01908, 0.7141, 0.01908, 0.2272, 0.06619, 0.2313, 0.6242, 0.2304, 0.6237, 0.8358, 0.5771, 0.8358, 0.7274, 0.8356, 0.7263, 0.5489, 0.01908, 0.7141, 0.576, 0.5372, 0.01908, 0.7016, 0.01908, 0.7141, 0.576, 0.5489, 0.01908, 0.2272, 0.06619, 0.2322, 0.6248, 0.2313, 0.6242, 0.8358, 0.5771, 0.8356, 0.7263, 0.8356, 0.5781, 0.55, 0.01902, 0.7016, 0.01908, 0.5489, 0.01908, 0.2272, 0.06619, 0.2331, 0.6255, 0.2322, 0.6248, 0.8356, 0.5781, 0.8356, 0.7263, 0.8353, 0.7253, 0.55, 0.01902, 0.7005, 0.01902, 0.7016, 0.01908, 0.2283, 0.06612, 0.2686, 0.6805, 0.2272, 0.06619, 0.2272, 0.06619, 0.2338, 0.6263, 0.2331, 0.6255, 0.8356, 0.5781, 0.8353, 0.7253, 0.8353, 0.5792, 0.5511, 0.01881, 0.7005, 0.01902, 0.55, 0.01902, 0.2293, 0.06591, 0.2686, 0.6805, 0.2283, 0.06612, 0.2272, 0.06619, 0.2686, 0.6805, 0.2344, 0.6272, 0.2272, 0.06619, 0.2344, 0.6272, 0.2338, 0.6263, 0.8353, 0.5792, 0.8353, 0.7253, 0.8348, 0.7243, 0.5511, 0.01881, 0.6994, 0.01881, 0.7005, 0.01902, 0.2304, 0.06556, 0.2686, 0.6805, 0.2293, 0.06591, 0.2344, 0.6272, 0.2686, 0.6805, 0.2349, 0.6282, 0.8353, 0.5792, 0.8348, 0.7243, 0.8348, 0.5801, 0.5521, 0.01845, 0.6994, 0.01881, 0.5511, 0.01881, 0.5521, 0.01845, 0.6984, 0.01845, 0.6994, 0.01881, 0.2313, 0.06508, 0.2686, 0.6805, 0.2304, 0.06556, 0.2349, 0.6282, 0.2686, 0.6805, 0.2352, 0.6292, 0.8348, 0.5801, 0.8348, 0.7243, 0.8342, 0.7234, 0.04034, 0.6232, 0.04142, 0.06619, 0.04142, 0.6231, 0.5531, 0.01798, 0.6984, 0.01845, 0.5521, 0.01845, 0.2322, 0.06448, 0.2686, 0.6805, 0.2313, 0.06508, 0.2352, 0.6292, 0.2686, 0.6805, 0.2354, 0.6303, 0.8348, 0.5801, 0.8342, 0.7234, 0.8342, 0.581, 0.03928, 0.6234, 0.04142, 0.06619, 0.04034, 0.6232, 8.985e-08, 0.678, 0.04034, 0.06612, 0.04142, 0.06619, 8.985e-08, 0.678, 0.03928, 0.06591, 0.04034, 0.06612, 8.985e-08, 0.678, 0.03825, 0.06556, 0.03928, 0.06591, 0.5531, 0.01798, 0.6975, 0.01798, 0.6984, 0.01845, 0.2331, 0.06377, 0.2686, 0.6805, 0.2322, 0.06448, 0.2354, 0.6303, 0.2686, 0.6805, 0.2355, 0.6314, 0.8342, 0.581, 0.8342, 0.7234, 0.8335, 0.7226, 0.03825, 0.6237, 0.04142, 0.06619, 0.03928, 0.6234, 8.985e-08, 0.678, 0.04142, 0.06619, 0.03485, 0.6263, 8.985e-08, 0.678, 0.03728, 0.06508, 0.03825, 0.06556, 0.554, 0.01738, 0.6975, 0.01798, 0.5531, 0.01798, 0.2338, 0.06295, 0.2686, 0.6805, 0.2331, 0.06377, 0.2355, 0.6314, 0.2686, 0.6805, 0.2355, 0.6479, 0.8335, 0.5818, 0.8335, 0.7226, 0.8327, 0.7219, 0.8342, 0.581, 0.8335, 0.7226, 0.8335, 0.5818, 0.03728, 0.6242, 0.04142, 0.06619, 0.03825, 0.6237, 0.03485, 0.6263, 0.04142, 0.06619, 0.03556, 0.6255, 8.985e-08, 0.678, 0.03485, 0.6263, 0.03424, 0.6272, 8.985e-08, 0.678, 0.03638, 0.06448, 0.03728, 0.06508, 0.554, 0.01738, 0.6966, 0.01738, 0.6975, 0.01798, 0.2344, 0.06206, 0.2686, 0.6805, 0.2338, 0.06295, 0.2355, 0.6479, 0.2686, 0.6805, 0.2354, 0.649, 0.8327, 0.5826, 0.8327, 0.7219, 0.8318, 0.7213, 0.8318, 0.5832, 0.8318, 0.7213, 0.8308, 0.7208, 0.8335, 0.5818, 0.8327, 0.7219, 0.8327, 0.5826, 0.03638, 0.6248, 0.04142, 0.06619, 0.03728, 0.6242, 0.03556, 0.6255, 0.04142, 0.06619, 0.03638, 0.6248, 8.985e-08, 0.678, 0.03424, 0.6272, 0.03377, 0.6282, 8.985e-08, 0.678, 0.03556, 0.06377, 0.03638, 0.06448, 0.5548, 0.01666, 0.6966, 0.01738, 0.554, 0.01738, 0.2349, 0.06109, 0.2686, 0.6805, 0.2344, 0.06206, 0.2354, 0.649, 0.2686, 0.6805, 0.2352, 0.6501, 0.8308, 0.5836, 0.8308, 0.7208, 0.8298, 0.7205, 0.8327, 0.5826, 0.8318, 0.7213, 0.8318, 0.5832, 0.8318, 0.5832, 0.8308, 0.7208, 0.8308, 0.5836, 8.985e-08, 0.678, 0.03377, 0.6282, 0.03342, 0.6292, 8.985e-08, 0.678, 0.03485, 0.06295, 0.03556, 0.06377, 0.5548, 0.01666, 0.6957, 0.01666, 0.6966, 0.01738, 0.2352, 0.06006, 0.2686, 0.6805, 0.2349, 0.06109, 0.2352, 0.6501, 0.2686, 0.6805, 0.2349, 0.6511, 0.8298, 0.584, 0.8298, 0.7205, 0.8287, 0.7202, 0.8308, 0.5836, 0.8298, 0.7205, 0.8298, 0.584, 8.985e-08, 0.678, 0.03342, 0.6292, 0.03321, 0.6303, 8.985e-08, 0.678, 0.03424, 0.06206, 0.03485, 0.06295, 0.5555, 0.01585, 0.6957, 0.01666, 0.5548, 0.01666, 0.2354, 0.059, 0.2686, 0.6805, 0.2352, 0.06006, 0.2349, 0.6511, 0.2686, 0.6805, 0.2344, 0.652, 0.8287, 0.5842, 0.8287, 0.7202, 0.8276, 0.7202, 0.8298, 0.584, 0.8287, 0.7202, 0.8287, 0.5842, 8.985e-08, 0.678, 0.03321, 0.6303, 0.03313, 0.6314, 8.985e-08, 0.678, 0.03377, 0.06109, 0.03424, 0.06206, 0.5555, 0.01585, 0.695, 0.01585, 0.6957, 0.01666, 0.2355, 0.05792, 0.2686, 0.6805, 0.2354, 0.059, 0.2344, 0.652, 0.2686, 0.6805, 0.2338, 0.653, 0.8287, 0.5842, 0.8276, 0.7202, 0.8276, 0.5843, 8.985e-08, 0.678, 0.03313, 0.6314, 0.03313, 0.6479, 8.985e-08, 0.678, 0.03342, 0.06006, 0.03377, 0.06109, 0.5561, 0.01495, 0.695, 0.01585, 0.5555, 0.01585, 0.2355, 0.04137, 0.2686, 0.6805, 0.2355, 0.05792, 0.2338, 0.653, 0.2686, 0.6805, 0.2331, 0.6538, 0.8276, 0.5843, 0.8276, 0.7202, 0.815, 0.7202, 8.985e-08, 0.678, 0.03313, 0.6479, 0.03321, 0.649, 8.985e-08, 0.678, 0.03321, 0.059, 0.03342, 0.06006, 0.5561, 0.01495, 0.6944, 0.01495, 0.695, 0.01585, 0.2355, 0.04137, 0.2686, 0.005082, 0.2686, 0.6805, 0.2331, 0.6538, 0.2686, 0.6805, 0.2322, 0.6545, 0.0662, 0.649, 0.2024, 0.649, 0.2026, 0.6501, 0.2024, 0.649, 0.06627, 0.6479, 0.2024, 0.6479, 0.8276, 0.5843, 0.815, 0.7202, 0.815, 0.5843, 8.985e-08, 0.678, 0.03321, 0.649, 0.03342, 0.6501, 8.985e-08, 0.678, 0.03313, 0.05792, 0.03321, 0.059, 0.5566, 0.01398, 0.6944, 0.01495, 0.5561, 0.01495, 0.2354, 0.04029, 0.2686, 0.005082, 0.2355, 0.04137, 0.5566, 0.01398, 0.6939, 0.01398, 0.6944, 0.01495, 0.2322, 0.6545, 0.2686, 0.6805, 0.2313, 0.6551, 0.06599, 0.6501, 0.2026, 0.6501, 0.203, 0.6511, 0.06627, 0.6479, 0.2024, 0.649, 0.0662, 0.649, 0.0662, 0.649, 0.2026, 0.6501, 0.06599, 0.6501, 8.985e-08, 0.678, 0.03342, 0.6501, 0.03377, 0.6511, 8.985e-08, 0.678, 0.03313, 0.04137, 0.03313, 0.05792, 0.2352, 0.03923, 0.2686, 0.005082, 0.2354, 0.04029, 0.557, 0.01296, 0.6936, 0.01296, 0.6939, 0.01398, 0.557, 0.01296, 0.6939, 0.01398, 0.5566, 0.01398, 0.2313, 0.6551, 0.2686, 0.6805, 0.2304, 0.6556, 0.06564, 0.6511, 0.203, 0.6511, 0.2035, 0.652, 0.06599, 0.6501, 0.203, 0.6511, 0.06564, 0.6511, 8.985e-08, 0.678, 0.03377, 0.6511, 0.03424, 0.652, 0.0, 0.008839, 0.03313, 0.04137, 8.985e-08, 0.678, 0.2349, 0.0382, 0.2686, 0.005082, 0.2352, 0.03923, 0.0003845, 0.6809, 0.2686, 0.6805, 0.2685, 0.6816, 0.5572, 0.0119, 0.6934, 0.0119, 0.6936, 0.01296, 0.5572, 0.0119, 0.6936, 0.01296, 0.557, 0.01296, 0.2304, 0.6556, 0.2686, 0.6805, 0.2293, 0.6559, 0.06516, 0.652, 0.2035, 0.652, 0.2041, 0.653, 0.06564, 0.6511, 0.2035, 0.652, 0.06516, 0.652, 8.985e-08, 0.678, 0.03424, 0.652, 0.03485, 0.653, 0.03313, 0.04137, 0.0, 0.008839, 0.03321, 0.04029, 0.2344, 0.03724, 0.2686, 0.005082, 0.2349, 0.0382, 9.808e-05, 0.6795, 0.2686, 0.6805, 0.0003845, 0.6809, 0.0003845, 0.6809, 0.2685, 0.6816, 0.0008594, 0.6823, 0.5572, 0.01081, 0.6933, 0.01081, 0.6934, 0.0119, 0.5572, 0.01081, 0.6934, 0.0119, 0.5572, 0.0119, 0.2293, 0.6559, 0.2686, 0.6805, 0.2283, 0.6561, 0.06456, 0.653, 0.2041, 0.653, 0.2048, 0.6538, 0.06516, 0.652, 0.2041, 0.653, 0.06456, 0.653, 8.985e-08, 0.678, 0.03485, 0.653, 0.03556, 0.6538, 0.03321, 0.04029, 0.0, 0.008839, 0.03342, 0.03923, 0.2338, 0.03633, 0.2686, 0.005082, 0.2344, 0.03724, 0.000912, 0.00457, 0.2686, 0.004412, 0.2686, 0.005082, 0.0008594, 0.6823, 0.2685, 0.6816, 0.2683, 0.6827, 8.985e-08, 0.678, 0.2686, 0.6805, 9.808e-05, 0.6795, 0.5572, 0.0, 0.6933, 0.01081, 0.5572, 0.01081, 0.2283, 0.6561, 0.2686, 0.6805, 0.2272, 0.6562, 0.06456, 0.653, 0.2048, 0.6538, 0.06384, 0.6538, 8.985e-08, 0.678, 0.03556, 0.6538, 0.03638, 0.6545, 0.03342, 0.03923, 0.0, 0.008839, 0.03377, 0.0382, 0.2331, 0.03552, 0.2686, 0.005082, 0.2338, 0.03633, 0.001304, 0.003787, 0.2686, 0.004412, 0.000912, 0.00457, 0.000912, 0.00457, 0.2686, 0.005082, 0.0005879, 0.00539, 0.0008594, 0.6823, 0.2683, 0.6827, 0.001515, 0.6836, 0.04142, 0.6562, 0.2686, 0.6805, 8.985e-08, 0.678, 0.6933, 0.01081, 0.5572, 0.0, 0.6933, 0.0, 0.2272, 0.6562, 0.2686, 0.6805, 0.2106, 0.6562, 0.06384, 0.6538, 0.2048, 0.6538, 0.2056, 0.6545, 8.985e-08, 0.678, 0.03638, 0.6545, 0.03728, 0.6551, 0.03377, 0.0382, 0.0, 0.008839, 0.03424, 0.03724, 3.768e-05, 0.007958, 0.2283, 0.03316, 0.0, 0.008839, 0.2322, 0.0348, 0.2686, 0.005082, 0.2331, 0.03552, 0.001304, 0.003787, 0.2684, 0.003749, 0.2686, 0.004412, 0.0005879, 0.00539, 0.2686, 0.005082, 0.2283, 0.03316, 0.0005879, 0.00539, 0.2283, 0.03316, 0.0003316, 0.006226, 0.001515, 0.6836, 0.2683, 0.6827, 0.268, 0.6838, 0.05799, 0.6562, 0.2686, 0.6805, 0.04142, 0.6562, 8.985e-08, 0.678, 0.04034, 0.6561, 0.04142, 0.6562, 0.1542, 0.6975, 0.1542, 0.8335, 0.1531, 0.8335, 0.2106, 0.6562, 0.2686, 0.6805, 0.05799, 0.6562, 0.06384, 0.6538, 0.2056, 0.6545, 0.06303, 0.6545, 8.985e-08, 0.678, 0.03728, 0.6551, 0.03825, 0.6556, 0.03424, 0.03724, 0.0, 0.008839, 0.03485, 0.03633, 0.0001507, 0.007092, 0.2283, 0.03316, 3.768e-05, 0.007958, 0.0, 0.008839, 0.2283, 0.03316, 0.2272, 0.0331, 0.2313, 0.0342, 0.2686, 0.005082, 0.2322, 0.0348, 0.1552, 0.6973, 0.1552, 0.8338, 0.1542, 0.8335, 0.001304, 0.003787, 0.2682, 0.003117, 0.2684, 0.003749, 0.2283, 0.03316, 0.2686, 0.005082, 0.2293, 0.03337, 0.001764, 0.003034, 0.2682, 0.003117, 0.001304, 0.003787, 0.0003316, 0.006226, 0.2283, 0.03316, 0.0001507, 0.007092, 0.001515, 0.6836, 0.268, 0.6838, 0.002337, 0.6849, 8.985e-08, 0.678, 0.03928, 0.6559, 0.04034, 0.6561, 0.1552, 0.6973, 0.1542, 0.8335, 0.1542, 0.6975, 0.1542, 0.6975, 0.1531, 0.8335, 0.1531, 0.6976, 0.05907, 0.6561, 0.2106, 0.6562, 0.05799, 0.6562, 0.06303, 0.6545, 0.2056, 0.6545, 0.2065, 0.6551, 8.985e-08, 0.678, 0.03825, 0.6556, 0.03928, 0.6559, 0.03485, 0.03633, 0.0, 0.008839, 0.03556, 0.03552, 0.04142, 0.0331, 0.0, 0.008839, 0.2272, 0.0331, 0.2304, 0.03373, 0.2686, 0.005082, 0.2313, 0.0342, 0.1563, 0.6969, 0.1563, 0.8341, 0.1552, 0.8338, 0.1563, 0.6969, 0.1552, 0.8338, 0.1552, 0.6973, 0.2293, 0.03337, 0.2686, 0.005082, 0.2304, 0.03373, 0.001764, 0.003034, 0.2679, 0.002515, 0.2682, 0.003117, 0.002337, 0.6849, 0.268, 0.6838, 0.2674, 0.6849, 0.05907, 0.6561, 0.2095, 0.6561, 0.2106, 0.6562, 0.06213, 0.6551, 0.2065, 0.6551, 0.2075, 0.6556, 0.06303, 0.6545, 0.2065, 0.6551, 0.06213, 0.6551, 0.03556, 0.03552, 0.0, 0.008839, 0.03638, 0.0348, 0.04034, 0.03316, 0.0, 0.008839, 0.04142, 0.0331, 0.0, 0.0, 0.0, 0.0, 0.0, 0.0, 0.1572, 0.6964, 0.1572, 0.8346, 0.1563, 0.8341, 0.1572, 0.6964, 0.1563, 0.8341, 0.1563, 0.6969, 0.002284, 0.002326, 0.2679, 0.002515, 0.001764, 0.003034, 0.002337, 0.6849, 0.2674, 0.6849, 0.003309, 0.686, 0.06013, 0.6559, 0.2095, 0.6561, 0.05907, 0.6561, 0.06116, 0.6556, 0.2075, 0.6556, 0.2085, 0.6559, 0.06213, 0.6551, 0.2075, 0.6556, 0.06116, 0.6556, 0.03638, 0.0348, 0.0, 0.008839, 0.03728, 0.0342, 0.03928, 0.03337, 0.0, 0.008839, 0.04034, 0.03316, 0.0, 0.0, 0.0, 0.0, 0.0, 0.0, 0.1581, 0.6958, 0.1581, 0.8352, 0.1572, 0.8346, 0.1581, 0.6958, 0.1572, 0.8346, 0.1572, 0.6964, 0.002284, 0.002326, 0.2675, 0.001957, 0.2679, 0.002515, 0.003309, 0.686, 0.2674, 0.6849, 0.2668, 0.6858, 0.06013, 0.6559, 0.2085, 0.6559, 0.2095, 0.6561, 0.06116, 0.6556, 0.2085, 0.6559, 0.06013, 0.6559, 0.03728, 0.0342, 0.0, 0.008839, 0.03825, 0.03373, 0.03825, 0.03373, 0.0, 0.008839, 0.03928, 0.03337, 0.1613, 0.8407, 0.1614, 0.6893, 0.1614, 0.8418, 0.1589, 0.6951, 0.1581, 0.8352, 0.1581, 0.6958, 0.002864, 0.001664, 0.2675, 0.001957, 0.002284, 0.002326, 0.003309, 0.686, 0.2668, 0.6858, 0.266, 0.6867, 0.1614, 0.6893, 0.1613, 0.8407, 0.1613, 0.6904, 0.1589, 0.6951, 0.1589, 0.8359, 0.1581, 0.8352, 0.002864, 0.001664, 0.2671, 0.001461, 0.2675, 0.001957, 0.003309, 0.686, 0.266, 0.6867, 0.004425, 0.6869, 0.1613, 0.6904, 0.1613, 0.8407, 0.1611, 0.8396, 0.1603, 0.6934, 0.1603, 0.8376, 0.1597, 0.8367, 0.1607, 0.6925, 0.1607, 0.8386, 0.1603, 0.8376, 0.1597, 0.6943, 0.1597, 0.8367, 0.1589, 0.8359, 0.1611, 0.6914, 0.1611, 0.8396, 0.1607, 0.8386, 0.1597, 0.6943, 0.1589, 0.8359, 0.1589, 0.6951, 0.00349, 0.001054, 0.2671, 0.001461, 0.002864, 0.001664, 0.004425, 0.6869, 0.266, 0.6867, 0.2652, 0.6875, 0.1613, 0.6904, 0.1611, 0.8396, 0.1611, 0.6914, 0.1607, 0.6925, 0.1603, 0.8376, 0.1603, 0.6934, 0.1603, 0.6934, 0.1597, 0.8367, 0.1597, 0.6943, 0.1611, 0.6914, 0.1607, 0.8386, 0.1607, 0.6925, 0.00349, 0.001054, 0.2666, 0.001016, 0.2671, 0.001461, 0.004425, 0.6869, 0.2652, 0.6875, 0.005653, 0.6878, 0.00349, 0.001054, 0.266, 0.0006475, 0.2666, 0.001016, 0.005653, 0.6878, 0.2652, 0.6875, 0.2642, 0.6881, 0.004176, 0.0004969, 0.266, 0.0006475, 0.00349, 0.001054, 0.005653, 0.6878, 0.2642, 0.6881, 0.00698, 0.6884, 0.004176, 0.0004969, 0.2654, 0.0003614, 0.266, 0.0006475, 0.00698, 0.6884, 0.2642, 0.6881, 0.2632, 0.6886, 0.004899, 0.0, 0.2641, 3.011e-05, 0.004176, 0.0004969, 0.004176, 0.0004969, 0.2648, 0.0001506, 0.2654, 0.0003614, 0.00698, 0.6884, 0.2632, 0.6886, 0.008374, 0.6889, 0.2641, 3.011e-05, 0.004899, 0.0, 0.2634, 0.0, 0.004176, 0.0004969, 0.2641, 3.011e-05, 0.2648, 0.0001506, 0.008374, 0.6889, 0.2632, 0.6886, 0.2621, 0.689, 0.008374, 0.6889, 0.2621, 0.689, 0.009829, 0.6892, 0.009829, 0.6892, 0.2621, 0.689, 0.2609, 0.6892, 0.009829, 0.6892, 0.2609, 0.6892, 0.0113, 0.6893, 0.0113, 0.6893, 0.2609, 0.6892, 0.2598, 0.6893, 0.9775, 0.1777, 0.9863, 0.685, 0.9775, 0.685, 0.9863, 0.685, 0.9775, 0.1777, 0.9863, 0.1777, 0.9863, 0.685, 0.9775, 0.6858, 0.9775, 0.685, 0.9775, 0.1777, 0.9863, 0.1772, 0.9863, 0.1777, 0.9775, 0.6858, 0.9863, 0.685, 0.9863, 0.6858, 0.9863, 0.6738, 0.9951, 0.009354, 0.9951, 0.6738, 0.9863, 0.1772, 0.9775, 0.1777, 0.9775, 0.1772, 0.8447, 0.576, 0.8359, 0.5768, 0.8359, 0.576, 0.9951, 0.009354, 0.9863, 0.6738, 0.9863, 0.009354, 0.9951, 0.6738, 0.9863, 0.6753, 0.9863, 0.6738, 0.9775, 0.1772, 0.9863, 0.1766, 0.9863, 0.1772, 0.9951, 0.005007, 0.9863, 0.00586, 0.9863, 0.005007, 0.9951, 0.00586, 0.9863, 0.00672, 0.9863, 0.00586, 0.8359, 0.5768, 0.8447, 0.576, 0.8447, 0.5768, 0.9863, 0.6767, 0.9951, 0.6753, 0.9951, 0.6767, 0.9863, 0.678, 0.9951, 0.6767, 0.9951, 0.678, 0.9863, 0.009354, 0.9951, 0.008475, 0.9951, 0.009354, 0.9863, 0.6753, 0.9951, 0.6738, 0.9951, 0.6753, 0.9863, 0.1766, 0.9775, 0.1772, 0.9775, 0.1766, 0.9951, 0.004184, 0.9863, 0.005007, 0.9863, 0.004184, 0.9863, 0.00586, 0.9951, 0.005007, 0.9951, 0.00586, 0.9863, 0.005007, 0.9951, 0.004184, 0.9951, 0.005007, 0.9863, 0.00672, 0.9951, 0.00586, 0.9951, 0.00672, 0.9951, 0.00672, 0.9863, 0.007602, 0.9863, 0.00672, 0.9951, 0.6753, 0.9863, 0.6767, 0.9863, 0.6753, 0.9951, 0.6767, 0.9863, 0.678, 0.9863, 0.6767, 0.8447, 0.5768, 0.8359, 0.5777, 0.8359, 0.5768, 0.9951, 0.678, 0.9863, 0.6793, 0.9863, 0.678, 0.9951, 0.008475, 0.9863, 0.009354, 0.9863, 0.008475, 0.9775, 0.1766, 0.9863, 0.176, 0.9863, 0.1766, 0.9863, 0.004184, 0.9951, 0.003382, 0.9951, 0.004184, 0.9863, 0.007602, 0.9951, 0.00672, 0.9951, 0.007602, 0.9951, 0.007602, 0.9863, 0.008475, 0.9863, 0.007602, 0.8359, 0.5777, 0.8447, 0.5768, 0.8447, 0.5777, 0.9863, 0.6793, 0.9951, 0.678, 0.9951, 0.6793, 0.9863, 0.008475, 0.9951, 0.007602, 0.9951, 0.008475, 0.9863, 0.176, 0.9775, 0.1766, 0.9775, 0.176, 0.9951, 0.003382, 0.9863, 0.004184, 0.9863, 0.003382, 0.8447, 0.5777, 0.8359, 0.5787, 0.8359, 0.5777, 0.9951, 0.6793, 0.9863, 0.6804, 0.9863, 0.6793, 0.9775, 0.176, 0.9863, 0.1754, 0.9863, 0.176, 0.9863, 0.003382, 0.9951, 0.002618, 0.9951, 0.003382, 0.8359, 0.5787, 0.8447, 0.5777, 0.8447, 0.5787, 0.9863, 0.6804, 0.9951, 0.6793, 0.9951, 0.6804, 0.9863, 0.1754, 0.9775, 0.176, 0.9775, 0.1754, 0.9951, 0.002618, 0.9863, 0.003382, 0.9863, 0.002618, 0.8447, 0.5787, 0.8359, 0.5798, 0.8359, 0.5787, 0.9951, 0.6804, 0.9863, 0.6814, 0.9863, 0.6804, 0.9775, 0.1754, 0.9863, 0.1747, 0.9863, 0.1754, 0.9863, 0.002618, 0.9951, 0.001892, 0.9951, 0.002618, 0.8359, 0.5798, 0.8447, 0.5787, 0.8447, 0.5798, 0.9863, 0.6814, 0.9951, 0.6804, 0.9951, 0.6814, 0.9863, 0.1747, 0.9775, 0.1754, 0.9775, 0.1747, 0.9951, 0.001892, 0.9863, 0.002618, 0.9863, 0.001892, 0.8447, 0.5798, 0.8359, 0.5809, 0.8359, 0.5798, 0.9951, 0.6822, 0.9863, 0.6814, 0.9951, 0.6814, 0.9775, 0.1747, 0.9863, 0.174, 0.9863, 0.1747, 0.9863, 0.001213, 0.9951, 0.001892, 0.9863, 0.001892, 0.8359, 0.5809, 0.8447, 0.5798, 0.8447, 0.5809, 0.9863, 0.6814, 0.9951, 0.6822, 0.9863, 0.6822, 0.9863, 0.174, 0.9775, 0.1747, 0.9775, 0.174, 0.9951, 0.001892, 0.9863, 0.001213, 0.9951, 0.001213, 0.8447, 0.582, 0.8359, 0.5809, 0.8447, 0.5809, 0.9951, 0.6829, 0.9863, 0.6822, 0.9951, 0.6822, 0.9775, 0.1733, 0.9863, 0.174, 0.9775, 0.174, 0.9863, 0.0005786, 0.9951, 0.001213, 0.9863, 0.001213, 0.8359, 0.5809, 0.8447, 0.582, 0.8359, 0.582, 0.9863, 0.6822, 0.9951, 0.6829, 0.9863, 0.6829, 0.9863, 0.174, 0.9775, 0.1733, 0.9863, 0.1733, 0.9951, 0.001213, 0.9863, 0.0005786, 0.9951, 0.0005786, 0.8447, 0.5832, 0.8359, 0.582, 0.8447, 0.582, 0.8359, 0.7978, 0.8447, 0.7986, 0.8359, 0.7986, 0.9775, 0.1727, 0.9863, 0.1733, 0.9775, 0.1733, 0.9863, 0.1733, 0.9775, 0.1727, 0.9863, 0.1727, 0.9863, 0.0, 0.9951, 0.0005786, 0.9863, 0.0005786, 0.8359, 0.582, 0.8447, 0.5832, 0.8359, 0.5832, 0.8447, 0.7986, 0.8359, 0.7978, 0.8447, 0.7978, 0.9775, 0.1721, 0.9863, 0.1727, 0.9775, 0.1727, 0.9951, 0.0005786, 0.9863, 0.0, 0.9951, 0.0, 0.9863, 0.1727, 0.9775, 0.1721, 0.9863, 0.1721, 0.8447, 0.5843, 0.8359, 0.5832, 0.8447, 0.5832, 0.8359, 0.7969, 0.8447, 0.7978, 0.8359, 0.7978, 0.9863, 0.1705, 0.9775, 0.0, 0.9863, 4.487e-08, 0.9863, 0.1721, 0.9775, 0.1715, 0.9863, 0.1715, 0.9775, 0.1715, 0.9863, 0.1721, 0.9775, 0.1721, 0.8359, 0.5832, 0.8447, 0.5843, 0.8359, 0.5843, 0.8447, 0.7978, 0.8359, 0.7969, 0.8447, 0.7969, 0.9775, 0.0, 0.9863, 0.1705, 0.9775, 0.1705, 0.9863, 0.171, 0.9775, 0.1705, 0.9863, 0.1705, 0.9863, 0.1715, 0.9775, 0.171, 0.9863, 0.171, 0.9775, 0.171, 0.9863, 0.1715, 0.9775, 0.1715, 0.8447, 0.5854, 0.8359, 0.5843, 0.8447, 0.5843, 0.8359, 0.7959, 0.8447, 0.7969, 0.8359, 0.7969, 0.9775, 0.1705, 0.9863, 0.171, 0.9775, 0.171, 0.8359, 0.5843, 0.8447, 0.5854, 0.8359, 0.5854, 0.8447, 0.7969, 0.8359, 0.7959, 0.8447, 0.7959, 0.8447, 0.5865, 0.8359, 0.5854, 0.8447, 0.5854, 0.8359, 0.7947, 0.8447, 0.7959, 0.8359, 0.7959, 0.8359, 0.5854, 0.8447, 0.5865, 0.8359, 0.5865, 0.8447, 0.7959, 0.8359, 0.7947, 0.8447, 0.7947, 0.8447, 0.5875, 0.8359, 0.5865, 0.8447, 0.5865, 0.8359, 0.5875, 0.8447, 0.7947, 0.8359, 0.7947, 0.8359, 0.5865, 0.8447, 0.5875, 0.8359, 0.5875, 0.8447, 0.7947, 0.8359, 0.5875, 0.8447, 0.5875, 0.2686, 0.005082, 0.5367, 0.00539, 0.2686, 0.6805, 0.2687, 0.004412, 0.5363, 0.00457, 0.2686, 0.005082, 0.2686, 0.005082, 0.5363, 0.00457, 0.5367, 0.00539, 0.2686, 0.6805, 0.5367, 0.00539, 0.5369, 0.006226, 0.2686, 0.6805, 0.5369, 0.6809, 0.2687, 0.6816, 0.2687, 0.004412, 0.5359, 0.003787, 0.5363, 0.00457, 0.2686, 0.6805, 0.5369, 0.006226, 0.5371, 0.007092, 0.2686, 0.6805, 0.5371, 0.6795, 0.5369, 0.6809, 0.2687, 0.6816, 0.5369, 0.6809, 0.5364, 0.6823, 0.2686, 0.6805, 0.5372, 0.008839, 0.5372, 0.678, 0.2686, 0.6805, 0.5372, 0.678, 0.5371, 0.6795, 0.2688, 0.003749, 0.5359, 0.003787, 0.2687, 0.004412, 0.2686, 0.6805, 0.5371, 0.007092, 0.5372, 0.007958, 0.2687, 0.6816, 0.5364, 0.6823, 0.2689, 0.6827, 0.2686, 0.6805, 0.5372, 0.007958, 0.5372, 0.008839, 0.269, 0.003117, 0.5359, 0.003787, 0.2688, 0.003749, 0.2689, 0.6827, 0.5364, 0.6823, 0.5357, 0.6836, 0.269, 0.003117, 0.5355, 0.003034, 0.5359, 0.003787, 0.2689, 0.6827, 0.5357, 0.6836, 0.2693, 0.6838, 0.2693, 0.002515, 0.5355, 0.003034, 0.269, 0.003117, 0.2693, 0.6838, 0.5357, 0.6836, 0.5349, 0.6849, 0.2693, 0.002515, 0.535, 0.002326, 0.5355, 0.003034, 0.2693, 0.6838, 0.5349, 0.6849, 0.2698, 0.6849, 0.2697, 0.001957, 0.535, 0.002326, 0.2693, 0.002515, 0.2698, 0.6849, 0.5349, 0.6849, 0.5339, 0.686, 0.2697, 0.001957, 0.5344, 0.001664, 0.535, 0.002326, 0.2698, 0.6849, 0.5339, 0.686, 0.2704, 0.6858, 0.2701, 0.001461, 0.5344, 0.001664, 0.2697, 0.001957, 0.2704, 0.6858, 0.5339, 0.686, 0.2712, 0.6867, 0.2701, 0.001461, 0.5338, 0.001054, 0.5344, 0.001664, 0.2712, 0.6867, 0.5339, 0.686, 0.5328, 0.6869, 0.2707, 0.001016, 0.5338, 0.001054, 0.2701, 0.001461, 0.2712, 0.6867, 0.5328, 0.6869, 0.2721, 0.6875, 0.2712, 0.0006475, 0.5338, 0.001054, 0.2707, 0.001016, 0.2712, 0.0006475, 0.5331, 0.0004969, 0.5338, 0.001054, 0.2721, 0.6875, 0.5328, 0.6869, 0.5316, 0.6878, 0.2718, 0.0003614, 0.5331, 0.0004969, 0.2712, 0.0006475, 0.2721, 0.6875, 0.5316, 0.6878, 0.273, 0.6881, 0.2731, 3.011e-05, 0.5323, 0.0, 0.5331, 0.0004969, 0.2725, 0.0001506, 0.5331, 0.0004969, 0.2718, 0.0003614, 0.273, 0.6881, 0.5316, 0.6878, 0.5303, 0.6884, 0.5323, 0.0, 0.2731, 3.011e-05, 0.2738, 0.0, 0.2731, 3.011e-05, 0.5331, 0.0004969, 0.2725, 0.0001506, 0.273, 0.6881, 0.5303, 0.6884, 0.2741, 0.6886, 0.2741, 0.6886, 0.5303, 0.6884, 0.5289, 0.6889, 0.2741, 0.6886, 0.5289, 0.6889, 0.2752, 0.689, 0.2752, 0.689, 0.5289, 0.6889, 0.5274, 0.6892, 0.2752, 0.689, 0.5274, 0.6892, 0.2763, 0.6892, 0.2763, 0.6892, 0.5274, 0.6892, 0.5259, 0.6893, 0.2763, 0.6892, 0.5259, 0.6893, 0.2774, 0.6893])
me_diningtable_02.use_remesh_preserve_volume = False
me_diningtable_02.use_remesh_preserve_attributes = False
me_diningtable_02.use_mirror_vertex_groups = False
me_diningtable_02.update()

# ---- objects
ob_diningtable_02 = bpy.data.objects.new('diningtable_02', me_diningtable_02)

# ---- transforms, parenting, visibility, modifiers, constraints
ob_diningtable_02.location = (0.0, 0.0, 0.0)
ob_diningtable_02.lineart.crease_threshold = 0.0

# ---- collection membership
col_collection_1.objects.link(ob_diningtable_02)

# ---- scene / render settings (as saved in the file)
scene.frame_start = 1; scene.frame_end = 250; scene.frame_set(1)
scene.render.engine = 'BLENDER_EEVEE_NEXT'
scene.render.resolution_percentage = 50
scene.render.dither_intensity = 0.0
scene.cycles.use_denoising = False
scene.cycles.samples = 128
scene.cycles.sampling_pattern = 'TABULATED_SOBOL'
scene.cycles.use_adaptive_sampling = False
scene.cycles.use_light_tree = False
scene.cycles.blur_glossy = 0.0
scene.cycles.sample_clamp_indirect = 0.0
scene.view_settings.view_transform = 'Standard'
bpy.context.view_layer.update()

# ---- added for rendering (the .blend has no active camera and no usable light): camera, sun
cam_auto = bpy.data.cameras.new('AutoCamera')
cam_auto.lens = 50.0
cam_auto.sensor_width = 36.0
cam_auto.clip_end = 1000.0
ob_auto_camera = bpy.data.objects.new('AutoCamera', cam_auto)
scene.collection.objects.link(ob_auto_camera)
ob_auto_camera.location = (0.925225, -1.11027, 0.74018)
ob_auto_camera.rotation_euler = (1.09748, -7.21219e-08, 0.694738)
scene.camera = ob_auto_camera
light_auto_sun = bpy.data.lights.new('AutoSun', 'SUN')
light_auto_sun.energy = 3.0
light_auto_sun.angle = 0.0523599
ob_auto_sun = bpy.data.objects.new('AutoSun', light_auto_sun)
scene.collection.objects.link(ob_auto_sun)
ob_auto_sun.rotation_euler = (0.872665, 0.174533, 0.523599)
bpy.context.view_layer.update()
